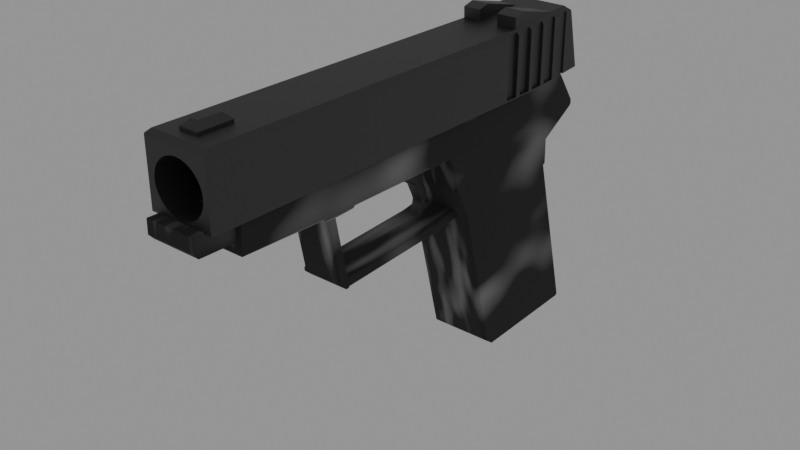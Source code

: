 # Source: pistol.blend  (saved by Blender 3.6.11; exported with 4.5.12 LTS)
import bpy
from mathutils import Matrix  # noqa: F401  (used for matrix-valued properties, if any)

bpy.ops.wm.read_factory_settings(use_empty=True)
scene = bpy.context.scene
scene.name = 'Scene'

# ---- collections
col_collection = bpy.data.collections.new('Collection'); scene.collection.children.link(col_collection)

# ---- images (referenced by path relative to the original .blend; pixels are not part of the script)
import os
ASSET_DIR = os.environ.get("B2B_ASSET_DIR", "")  # directory of the original .blend (textures are referenced by path, not embedded)
HERE = os.path.dirname(os.path.abspath(__file__))  # packed textures are extracted next to this script under _unpacked/

def load_image(name, relpath, width, height, colorspace="sRGB"):
    """Load a texture the original file referenced (path relative to the .blend, or extracted next to this script)."""
    p = next((c for c in (os.path.join(HERE, relpath), os.path.join(ASSET_DIR, relpath)) if relpath and os.path.exists(c)), "")
    if p:
        img = bpy.data.images.load(p, check_existing=True)
        img.name = name
    else:  # same state as the original file: an image datablock whose file is absent (Cycles renders it pink)
        img = bpy.data.images.new(name, width, height)
        img.source = "FILE"
        img.filepath = "//" + (relpath or name)
    img.colorspace_settings.name = colorspace
    return img
img_albedo = load_image('Albedo', '', 1024, 1024, 'sRGB')

# ---- materials (node trees are filled in below, after node groups)
mat_slide_mat = bpy.data.materials.new('Slide mat')
mat_slide_mat.use_transparent_shadow = False
mat_grip = bpy.data.materials.new('Grip')
mat_grip.use_transparent_shadow = False
mat_material_004 = bpy.data.materials.new('Material.004')
mat_material_004.use_transparent_shadow = False
mat_material_005 = bpy.data.materials.new('Material.005')
mat_material_005.use_transparent_shadow = False

# ---- material node trees
mat_slide_mat.use_nodes = True; mat_slide_mat.node_tree.nodes.clear()
_N = mat_slide_mat.node_tree.nodes; _L = mat_slide_mat.node_tree.links
n0 = _N.new('ShaderNodeOutputMaterial'); n0.name = 'Material Output'; n0.location = (300, 300)
n1 = _N.new('ShaderNodeBsdfPrincipled'); n1.name = 'Principled BSDF'; n1.location = (18, 311)
n1.distribution = 'GGX'
n1.subsurface_method = 'RANDOM_WALK_SKIN'
n1.inputs[0].default_value = (0.08651, 0.08651, 0.08651, 1.0)
n1.inputs[1].default_value = 1.0
n1.inputs[2].default_value = 0.55
n1.inputs[3].default_value = 1.45
n1.inputs[27].default_value = (0.0, 0.0, 0.0, 1.0)
n1.inputs[28].default_value = 1.0
_L.new(n1.outputs[0], n0.inputs[0])
n0.is_active_output = True
mat_grip.use_nodes = True; mat_grip.node_tree.nodes.clear()
_N = mat_grip.node_tree.nodes; _L = mat_grip.node_tree.links
n0 = _N.new('ShaderNodeBsdfPrincipled'); n0.name = 'Principled BSDF'; n0.location = (10, 300)
n0.distribution = 'GGX'
n0.subsurface_method = 'RANDOM_WALK_SKIN'
n0.inputs[1].default_value = 1.0
n0.inputs[2].default_value = 1.0
n0.inputs[3].default_value = 1.45
n0.inputs[8].default_value = 1.0
n0.inputs[13].default_value = 0.3504
n0.inputs[27].default_value = (0.0, 0.0, 0.0, 1.0)
n0.inputs[28].default_value = 1.0
n1 = _N.new('ShaderNodeOutputMaterial'); n1.name = 'Material Output'; n1.location = (300, 300)
n2 = _N.new('ShaderNodeTexNoise'); n2.name = 'Musgrave Texture'; n2.location = (-332, 257)
n2.width = 150
n2.normalize = False
n2.inputs[3].default_value = 1.0
n2.inputs[4].default_value = 0.25
n3 = _N.new('ShaderNodeTexImage'); n3.name = 'Image Texture'; n3.location = (-425, -13)
n3.image = img_albedo
n4 = _N.new('ShaderNodeMix'); n4.name = 'Mix'; n4.location = (-160, 180)
n4.data_type = 'RGBA'
n4.inputs[6].default_value = (0.09116, 0.09116, 0.09116, 1.0)
n4.inputs[7].default_value = (0.8, 0.8, 0.8, 1.0)
_L.new(n0.outputs[0], n1.inputs[0])
_L.new(n2.outputs[0], n4.inputs[0])
_L.new(n2.outputs[0], n0.inputs[10])
_L.new(n4.outputs[2], n0.inputs[0])
n1.is_active_output = True
mat_material_004.use_nodes = True; mat_material_004.node_tree.nodes.clear()
_N = mat_material_004.node_tree.nodes; _L = mat_material_004.node_tree.links
n0 = _N.new('ShaderNodeOutputMaterial'); n0.name = 'Material Output'; n0.location = (300, 300)
n1 = _N.new('ShaderNodeBsdfPrincipled'); n1.name = 'Principled BSDF'; n1.location = (10, 300)
n1.distribution = 'GGX'
n1.subsurface_method = 'RANDOM_WALK_SKIN'
n1.inputs[0].default_value = (0.01264, 0.01264, 0.01264, 1.0)
n1.inputs[3].default_value = 1.45
n1.inputs[27].default_value = (0.0, 0.0, 0.0, 1.0)
n1.inputs[28].default_value = 1.0
_L.new(n1.outputs[0], n0.inputs[0])
n0.is_active_output = True
mat_material_005.use_nodes = True; mat_material_005.node_tree.nodes.clear()
_N = mat_material_005.node_tree.nodes; _L = mat_material_005.node_tree.links
n0 = _N.new('ShaderNodeBsdfPrincipled'); n0.name = 'Principled BSDF'; n0.location = (10, 300)
n0.distribution = 'GGX'
n0.subsurface_method = 'RANDOM_WALK_SKIN'
n0.inputs[0].default_value = (0.03839, 0.03839, 0.03839, 1.0)
n0.inputs[2].default_value = 1.0
n0.inputs[3].default_value = 1.45
n0.inputs[13].default_value = 0.4864
n0.inputs[27].default_value = (0.0, 0.0, 0.0, 1.0)
n0.inputs[28].default_value = 1.0
n1 = _N.new('ShaderNodeOutputMaterial'); n1.name = 'Material Output'; n1.location = (300, 300)
n2 = _N.new('ShaderNodeTexVoronoi'); n2.name = 'Voronoi Texture'; n2.location = (-301, 119)
_L.new(n0.outputs[0], n1.inputs[0])
_L.new(n0.outputs[0], n1.inputs[1])
_L.new(n2.outputs[1], n0.inputs[1])
n1.is_active_output = True

# ---- world
world_world = bpy.data.worlds.new('World'); scene.world = world_world
world_world.use_nodes = True; world_world.node_tree.nodes.clear()
_N = world_world.node_tree.nodes; _L = world_world.node_tree.links
n0 = _N.new('ShaderNodeOutputWorld'); n0.name = 'World Output'; n0.location = (300, 300)
n1 = _N.new('ShaderNodeBackground'); n1.name = 'Background'; n1.location = (10, 300)
n1.inputs[0].default_value = (0.05088, 0.05088, 0.05088, 1.0)
n1.inputs[1].default_value = 5.5
_L.new(n1.outputs[0], n0.inputs[0])
n0.is_active_output = True
world_world.color = (0.05088, 0.05088, 0.05088)
world_world.use_sun_shadow = False
world_world.sun_shadow_jitter_overblur = 0.0

# ---- meshes
me_cube_001 = bpy.data.meshes.new('Cube.001')
me_cube_001.from_pydata([(0.02232, -0.9037, 0.6122), (0.9659, -2.199, -1.049), (0.9659, -1.749, -1.049), (0.172, -0.9037, 0.5975), (-1.0, 1.495, -1.0), (-0.7892, -1.716, 0.8973), (0.3159, -0.9037, 0.5538), (0.9659, -1.57, -1.049), (1.062, -1.154, -1.103), (1.0, 1.495, -1.0), (0.9659, -1.121, -1.049), (0.4485, -0.9037, 0.4829), (-0.9378, -1.154, -1.103), (-0.8514, -12.94, 1.0), (0.5648, -0.9037, 0.3875), (-0.8514, 0.8514, 1.0), (0.6602, -0.9037, 0.2713), (0.9659, -0.941, -1.049), (-1.0, 1.037, 0.8526), (0.9659, -0.4919, -1.049), (0.7311, -0.9037, 0.1387), (0.8514, -12.94, 1.0), (0.7747, -0.9037, -0.005252), (0.8514, 0.8514, 1.0), (1.0, 1.037, 0.8526), (0.9659, -0.3122, -1.049), (0.7894, -0.9037, -0.1549), (0.9136, -1.716, 0.8973), (0.9659, 0.1369, -1.049), (0.7747, -0.9037, -0.3046), (0.8693, 0.1123, 0.9704), (-0.9821, 0.2876, 0.823), (0.7311, -0.9037, -0.4485), (0.6602, -0.9037, -0.5811), (-0.8335, 0.1123, 0.9704), (1.018, 0.2876, 0.823), (0.2909, 1.495, -1.0), (0.5648, -0.9037, -0.6973), (-0.3758, 1.495, -1.0), (-0.3758, -13.09, -1.0), (-0.8933, -2.199, -1.049), (0.4485, -0.9037, -0.7928), (0.2909, -13.09, -1.0), (-0.8933, -1.749, -1.049), (0.3159, -0.9037, -0.8636), (-0.3199, 0.8514, 1.0), (0.2477, 0.8514, 1.0), (0.2909, 1.037, 0.8526), (0.172, -0.9037, -0.9073), (-0.3758, 1.037, 0.8526), (0.2477, -12.94, 1.0), (-0.8933, -1.57, -1.049), (0.02232, -0.9037, -0.922), (-0.3199, -12.94, 1.0), (-0.8933, -1.121, -1.049), (-0.3758, -13.09, 0.8525), (-0.1273, -0.9037, -0.9073), (0.2909, -13.09, 0.8525), (0.3531, -1.154, -1.103), (-0.2712, -0.9037, -0.8636), (-0.3136, -1.154, -1.103), (-0.8933, -0.941, -1.049), (-0.2577, -1.716, 0.8973), (-0.4039, -0.9037, -0.7928), (-0.8933, -0.4919, -1.049), (0.3098, -1.716, 0.8973), (-0.302, 0.1123, 0.9704), (-0.5201, -0.9037, -0.6973), (0.2656, 0.1123, 0.9704), (0.3088, 0.7326, -1.03), (-0.8933, -0.3122, -1.049), (-0.6155, -0.9037, -0.5811), (-0.3579, 0.7326, -1.03), (0.8693, -1.276, 1.305), (-0.8933, 0.1369, -1.049), (-0.6864, -0.9037, -0.4485), (0.9136, -1.729, 1.231), (0.3098, -1.729, 1.231), (-0.7301, -0.9037, -0.3046), (-0.7892, -1.729, 1.231), (-0.8335, -1.276, 1.305), (-0.7448, -0.9037, -0.1549), (0.2656, -1.276, 1.305), (-0.8933, 0.7657, 0.9461), (-0.2577, -1.729, 1.231), (-0.7301, -0.9037, -0.005252), (-0.302, -1.276, 1.305), (-0.9924, -11.64, -1.013), (-0.6864, -0.9037, 0.1387), (-0.8438, -11.58, 0.9875), (1.008, -11.64, -1.013), (-0.6155, -0.9037, 0.2713), (1.008, -11.69, 0.8399), (-0.9924, -11.69, 0.8399), (-0.5201, -0.9037, 0.3875), (0.859, -11.58, 0.9875), (-0.3682, -11.64, -1.013), (-0.4039, -0.9037, 0.4829), (0.2985, -11.64, -1.013), (0.2552, -11.58, 0.9875), (-0.2712, -0.9037, 0.5538), (-0.3123, -11.58, 0.9875), (-0.9982, -12.75, -1.003), (-0.1273, -0.9037, 0.5975), (-0.9982, -12.77, 0.8495), (0.8531, -12.63, 0.9971), (-0.374, -12.75, -1.003), (0.2927, -12.75, -1.003), (0.2494, -12.63, 0.9971), (-0.3182, -12.63, 0.9971), (-0.8496, -12.63, 0.9971), (1.002, -12.75, -1.003), (1.002, -12.77, 0.8495), (-0.3123, -11.57, 1.074), (-0.1339, -11.75, 1.255), (0.07485, -11.75, 1.255), (0.2552, -11.57, 1.074), (0.07102, -12.44, 1.261), (0.2494, -12.62, 1.083), (-0.3182, -12.62, 1.083), (-0.1378, -12.44, 1.261), (-0.6864, -13.09, 0.1387), (-0.6155, -13.09, 0.2713), (-0.5201, -13.09, 0.3875), (-0.3758, -13.09, -0.8078), (-0.4039, -13.09, -0.7928), (-0.3758, -13.09, 0.4979), (-0.4039, -13.09, 0.4829), (-0.7448, -13.09, -0.1549), (-0.7301, -13.09, -0.3046), (-0.7301, -13.09, -0.005252), (-0.5201, -13.09, -0.6973), (-0.6155, -13.09, -0.5811), (-0.6864, -13.09, -0.4485), (0.4485, -13.09, 0.4829), (0.6602, -13.09, 0.2713), (0.5648, -13.09, 0.3875), (0.7894, -13.09, -0.1549), (0.7747, -13.09, -0.3046), (0.7747, -13.09, -0.005252), (0.7311, -13.09, 0.1387), (0.3159, -13.09, 0.5538), (0.3159, -13.09, -0.8636), (0.2909, -13.09, -0.8712), (0.2909, -13.09, 0.5614), (0.5648, -13.09, -0.6973), (0.7311, -13.09, -0.4485), (0.4485, -13.09, -0.7928), (0.6602, -13.09, -0.5811), (-0.1273, -13.09, 0.5975), (0.172, -13.09, 0.5975), (0.02232, -13.09, 0.6122), (-0.2712, -13.09, -0.8636), (-0.2712, -13.09, 0.5538), (0.172, -13.09, -0.9073), (0.02232, -13.09, -0.922), (-0.1273, -13.09, -0.9073), (1.058, -1.57, 0.7542), (0.9659, -1.57, 0.8469), (0.9659, -1.121, 0.8539), (0.9659, -0.941, 0.8567), (1.047, -0.941, 0.7745), (1.052, -1.121, 0.7674), (1.037, -0.4919, 0.7922), (0.9659, -0.3122, 0.8664), (0.9659, -0.4919, 0.8636), (0.9659, 0.1369, 0.8732), (1.022, 0.1369, 0.817), (1.032, -0.3122, 0.7993), (-0.9821, 0.3166, 0.7024), (-0.9828, 0.3166, 0.8241), (-0.9935, 0.7657, 0.8419), (-0.9829, 0.7657, -1.028), (-0.8963, 0.7657, 0.9461), (-0.8933, 0.718, 0.9461), (-0.8933, 0.3166, 0.9197), (-0.9334, -1.57, 0.7542), (-0.8933, -2.199, 0.8025), (-0.8933, -1.749, 0.796), (-0.9412, -2.199, 0.7555), (-0.9378, -1.57, 0.7499), (-0.9388, -1.749, 0.7515), (0.9659, 0.3166, -1.046), (1.028, 0.3166, -1.046), (0.9659, 0.7326, -1.03), (-0.9432, -2.199, -1.049), (-0.9409, -1.749, -1.049), (-0.9378, -1.166, -1.049), (-0.9399, -1.57, -1.049), (1.018, 0.3166, 0.7024), (1.061, -1.121, -1.049), (1.062, -1.166, -1.049), (1.047, -0.4919, -1.049), (1.057, -0.941, -1.049), (1.032, 0.1369, -1.049), (1.042, -0.3122, -1.049), (1.017, 0.3166, 0.8241), (1.006, 0.7657, 0.8419), (1.017, 0.7657, -1.028), (0.9659, 0.7657, -1.028), (-0.8933, -0.4919, 0.8666), (-0.8933, 0.1369, 0.908), (-0.8933, -0.3122, 0.8784), (-0.8933, -1.57, 0.7966), (-0.9527, -0.941, 0.7745), (-0.9484, -1.121, 0.7674), (-0.8933, -1.121, 0.8257), (-0.9635, -0.4919, 0.7922), (-0.9785, 0.1369, 0.817), (-0.9678, -0.3122, 0.7993), (-0.8933, -0.941, 0.8373), (-0.9389, -1.121, -1.049), (-0.9431, -0.941, -1.049), (-0.9535, -0.4919, -1.049), (-0.9577, -0.3122, -1.049), (-0.9681, 0.1369, -1.049), (-0.9723, 0.3166, -1.046), (0.9659, 0.3166, 0.876), (0.9659, 0.7657, 0.8829), (-0.8933, 0.7657, -1.028), (-0.8933, 0.7326, -1.03), (-0.8933, 0.3166, -1.046), (0.9659, -2.199, 0.8473), (0.9659, -1.749, 0.8457), (1.061, -1.749, 0.7515), (1.062, -1.57, 0.7499), (1.059, -2.199, 0.7555), (1.057, -2.199, -1.049), (1.06, -1.57, -1.049), (1.059, -1.749, -1.049), (-0.9438, -13.09, -1.0), (-0.9997, -13.04, -1.0), (1.0, -13.04, -1.0), (0.9438, -13.09, -1.0), (-0.9997, -13.04, 0.852), (-0.9438, -13.09, 0.8525), (-0.9674, -13.06, 0.8848), (0.9438, -13.09, 0.8525), (1.0, -13.04, 0.852), (0.9674, -13.06, 0.8848)], [], [(109, 110, 13, 53), (53, 13, 236, 235, 55), (166, 167, 35, 30, 27, 157, 158, 159, 162, 161, 160, 165, 163, 168, 164), (31, 170, 169), (18, 4, 172, 171), (111, 112, 238, 232), (36, 47, 24, 9), (170, 31, 34, 15, 18, 171, 173, 174, 175), (46, 23, 24, 47), (13, 110, 104, 234, 236), (102, 106, 39, 230, 231), (89, 5, 176, 180, 181, 178, 177, 179, 93), (8, 58, 69, 184, 182, 183), (12, 87, 93, 179, 185, 186, 181, 180, 188, 187), (8, 183, 189, 35, 167, 194, 195, 168, 163, 192, 193, 161, 162, 190, 191), (65, 27, 76, 77), (45, 15, 34, 66), (35, 189, 196), (9, 24, 197, 198), (69, 36, 9, 198, 199, 184), (206, 203, 176, 5, 34, 31, 208, 201, 202, 209, 207, 200, 210, 204, 205), (216, 12, 187, 211, 205, 204, 212, 213, 207, 209, 214, 215, 208, 31, 169), (24, 23, 30, 35, 196, 217, 218, 197), (4, 38, 72, 220, 219, 172), (38, 36, 69, 72), (23, 46, 68, 30), (46, 45, 66, 68), (68, 65, 77, 82), (68, 66, 62, 65), (72, 60, 12, 216, 221, 220), (72, 69, 58, 60), (107, 111, 232, 233, 42), (150, 144, 57, 55, 126, 153, 149, 151), (152, 124, 39, 42, 143, 154, 155, 156), (105, 21, 239, 238, 112), (50, 53, 55, 57), (15, 45, 49, 18), (45, 46, 47, 49), (4, 18, 49, 38), (38, 49, 47, 36), (142, 143, 42, 233, 237, 57, 144, 141, 134, 136, 135, 140, 139, 137, 138, 146, 148, 145, 147), (106, 107, 42, 39), (105, 108, 50, 21), (108, 109, 53, 50), (86, 80, 79, 84), (73, 82, 77, 76), (66, 34, 80, 86), (30, 68, 82, 73), (62, 66, 86, 84), (5, 62, 84, 79), (27, 30, 73, 76), (34, 5, 79, 80), (65, 62, 101, 99), (27, 65, 99, 95), (60, 58, 98, 96), (12, 60, 96, 87), (102, 104, 93, 87), (110, 89, 93, 104), (224, 225, 157, 27, 95, 92, 226, 222, 223), (58, 8, 90, 98), (92, 90, 8, 191, 228, 225, 224, 229, 227, 226), (62, 5, 89, 101), (21, 50, 57, 237, 239), (127, 126, 55, 235, 230, 39, 124, 125, 131, 132, 133, 129, 128, 130, 121, 122, 123), (108, 99, 116, 118), (95, 99, 108, 105), (96, 98, 107, 106), (87, 96, 106, 102), (95, 105, 112, 92), (98, 90, 111, 107), (90, 92, 112, 111), (101, 89, 110, 109), (101, 109, 119, 113), (109, 108, 118, 119), (115, 114, 120, 117), (114, 115, 116, 113), (115, 117, 118, 116), (113, 119, 120, 114), (119, 118, 117, 120), (99, 101, 113, 116), (151, 0, 3, 150), (150, 3, 6, 141, 144), (6, 11, 134, 141), (134, 11, 14, 136), (136, 14, 16, 135), (135, 16, 20, 140), (140, 20, 22, 139), (139, 22, 26, 137), (137, 26, 29, 138), (138, 29, 32, 146), (146, 32, 33, 148), (148, 33, 37, 145), (145, 37, 41, 147), (147, 41, 44, 142), (143, 142, 44, 48, 154), (154, 48, 52, 155), (155, 52, 56, 156), (156, 56, 59, 152), (124, 152, 59, 63, 125), (125, 63, 67, 131), (131, 67, 71, 132), (132, 71, 75, 133), (133, 75, 78, 129), (129, 78, 81, 128), (128, 81, 85, 130), (85, 88, 121, 130), (121, 88, 91, 122), (122, 91, 94, 123), (123, 94, 97, 127), (127, 97, 100, 153, 126), (100, 103, 149, 153), (149, 103, 0, 151), (100, 97, 94, 91, 88, 85, 81, 78, 75, 71, 67, 63, 59, 56, 52, 48, 44, 41, 37, 33, 32, 29, 26, 22, 20, 16, 14, 11, 6, 3, 0, 103), (222, 1, 2, 223), (224, 223, 2, 229), (227, 1, 222, 226), (2, 1, 227, 229), (158, 7, 10, 159), (162, 159, 10, 190), (228, 7, 158, 157, 225), (190, 10, 7, 228, 191), (160, 17, 19, 165), (163, 165, 19, 192), (193, 17, 160, 161), (192, 19, 17, 193), (164, 25, 28, 166), (167, 166, 28, 194), (195, 25, 164, 168), (194, 28, 25, 195), (217, 182, 184, 199, 218), (198, 197, 218, 199), (196, 189, 183, 182, 217), (43, 40, 177, 178), (186, 43, 178, 181), (179, 177, 40, 185), (40, 43, 186, 185), (54, 51, 203, 206), (211, 54, 206, 205), (180, 176, 203, 51, 188), (51, 54, 211, 187, 188), (64, 61, 210, 200), (213, 64, 200, 207), (204, 210, 61, 212), (212, 61, 64, 213), (74, 70, 202, 201), (215, 74, 201, 208), (209, 202, 70, 214), (214, 70, 74, 215), (175, 174, 83, 219, 220, 221), (172, 219, 83, 173, 171), (169, 170, 175, 221, 216), (174, 173, 83), (234, 235, 236), (237, 238, 239), (232, 238, 237, 233), (230, 235, 234, 231), (231, 234, 104, 102)])
_uv = me_cube_001.uv_layers.new(name='UVMap')
_uv.uv.foreach_set('vector', [0.8847, 0.5062, 0.9116, 0.5062, 0.9116, 0.5176, 0.8848, 0.5176, 0.8848, 0.5176, 0.9116, 0.5176, 0.9175, 0.5258, 0.9163, 0.5282, 0.8876, 0.5282, 0.2901, 0.09151, 0.2873, 0.09153, 0.2876, 0.08393, 0.2951, 0.09272, 0.2914, 0.185, 0.2841, 0.1776, 0.2888, 0.1776, 0.2891, 0.1549, 0.2847, 0.155, 0.2851, 0.1459, 0.2893, 0.1459, 0.2896, 0.1232, 0.286, 0.1233, 0.2864, 0.1142, 0.2898, 0.1142, 0.04724, 0.08393, 0.04719, 0.08247, 0.05333, 0.08247, 0.04575, 0.04614, 0.1392, 0.02301, 0.1406, 0.05981, 0.04629, 0.05981, 0.1955, 0.7418, 0.2889, 0.7424, 0.2891, 0.7561, 0.1956, 0.7561, 0.7843, 0.7864, 0.7843, 0.6919, 0.82, 0.6919, 0.82, 0.7864, 0.04719, 0.08247, 0.04724, 0.08393, 0.03987, 0.09281, 0.03837, 0.05553, 0.04575, 0.04614, 0.04629, 0.05981, 0.04107, 0.05984, 0.04107, 0.06224, 0.0424, 0.08249, 0.7821, 0.684, 0.8125, 0.684, 0.82, 0.6919, 0.7843, 0.6919, 0.03834, 0.7515, 0.03849, 0.7353, 0.04587, 0.7424, 0.04574, 0.7561, 0.0441, 0.7573, 0.358, 0.7418, 0.3895, 0.7418, 0.3894, 0.7589, 0.3608, 0.7589, 0.358, 0.7561, 0.03897, 0.6824, 0.04357, 0.1851, 0.05073, 0.1776, 0.05094, 0.1776, 0.05086, 0.1867, 0.04864, 0.1867, 0.04831, 0.2094, 0.05066, 0.2093, 0.04636, 0.688, 0.462, 0.1567, 0.4262, 0.1567, 0.424, 0.06148, 0.4571, 0.06148, 0.4571, 0.08248, 0.4602, 0.08248, 0.1444, 0.1567, 0.1398, 0.6854, 0.04636, 0.688, 0.05066, 0.2093, 0.1417, 0.2093, 0.1417, 0.1867, 0.05086, 0.1867, 0.05094, 0.1776, 0.1417, 0.1776, 0.1417, 0.1573, 0.1904, 0.1567, 0.1933, 0.08247, 0.2815, 0.08247, 0.2876, 0.08393, 0.2873, 0.09153, 0.1932, 0.09153, 0.1931, 0.1142, 0.2864, 0.1142, 0.286, 0.1233, 0.1931, 0.1233, 0.1931, 0.1459, 0.2851, 0.1459, 0.2847, 0.155, 0.1931, 0.155, 0.1931, 0.1573, 0.8531, 0.1187, 0.8226, 0.1187, 0.8226, 0.1073, 0.8531, 0.1073, 0.8848, 0.02301, 0.9116, 0.02301, 0.9107, 0.05055, 0.8839, 0.05055, 0.2876, 0.08393, 0.2815, 0.08247, 0.2876, 0.08247, 0.1956, 0.02301, 0.2891, 0.04614, 0.2885, 0.05981, 0.1942, 0.05981, 0.424, 0.06148, 0.4231, 0.02301, 0.4588, 0.02301, 0.4597, 0.05982, 0.4571, 0.05982, 0.4571, 0.06148, 0.04714, 0.155, 0.04861, 0.1776, 0.05073, 0.1776, 0.04357, 0.1851, 0.03987, 0.09281, 0.04724, 0.08393, 0.04755, 0.09153, 0.04299, 0.09155, 0.04448, 0.1142, 0.04844, 0.1142, 0.0488, 0.1233, 0.04508, 0.1233, 0.04655, 0.1459, 0.0497, 0.1459, 0.05006, 0.155, 0.1415, 0.08247, 0.1444, 0.1567, 0.1417, 0.1573, 0.1417, 0.155, 0.05006, 0.155, 0.0497, 0.1459, 0.1417, 0.1459, 0.1417, 0.1233, 0.0488, 0.1233, 0.04844, 0.1142, 0.1417, 0.1142, 0.1417, 0.09153, 0.04755, 0.09153, 0.04724, 0.08393, 0.05333, 0.08247, 0.2891, 0.04614, 0.2966, 0.05544, 0.2951, 0.09272, 0.2876, 0.08393, 0.2876, 0.08247, 0.2903, 0.08245, 0.2906, 0.0598, 0.2885, 0.05981, 0.3579, 0.02301, 0.3894, 0.02301, 0.3903, 0.06148, 0.3633, 0.06148, 0.3633, 0.05982, 0.3588, 0.05982, 0.3894, 0.02301, 0.4231, 0.02301, 0.424, 0.06148, 0.3903, 0.06148, 0.8257, 0.02301, 0.8562, 0.02301, 0.8553, 0.05055, 0.8248, 0.05055, 0.8562, 0.02301, 0.8848, 0.02301, 0.8839, 0.05055, 0.8553, 0.05055, 0.4261, 0.8049, 0.4261, 0.8972, 0.4093, 0.8972, 0.4065, 0.8742, 0.8553, 0.05055, 0.8839, 0.05055, 0.8817, 0.1187, 0.8531, 0.1187, 0.3903, 0.06148, 0.3926, 0.1567, 0.3611, 0.1567, 0.3593, 0.08248, 0.3633, 0.08248, 0.3633, 0.06148, 0.3903, 0.06148, 0.424, 0.06148, 0.4262, 0.1567, 0.3926, 0.1567, 0.4231, 0.7418, 0.4589, 0.7418, 0.4588, 0.7561, 0.456, 0.7589, 0.4231, 0.7589, 0.86, 0.5372, 0.854, 0.5385, 0.854, 0.5282, 0.8876, 0.5282, 0.8876, 0.5407, 0.8824, 0.5388, 0.8751, 0.5372, 0.8676, 0.5367, 0.8824, 0.5891, 0.8876, 0.5871, 0.8876, 0.5939, 0.854, 0.5939, 0.854, 0.5893, 0.86, 0.5906, 0.8676, 0.5911, 0.8751, 0.5906, 0.2964, 0.7352, 0.2966, 0.7514, 0.2907, 0.7573, 0.2891, 0.7561, 0.2889, 0.7424, 0.8562, 0.5176, 0.8848, 0.5176, 0.8876, 0.5282, 0.854, 0.5282, 0.7266, 0.684, 0.7535, 0.684, 0.7506, 0.6919, 0.7191, 0.6919, 0.7535, 0.684, 0.7821, 0.684, 0.7843, 0.6919, 0.7506, 0.6919, 0.7191, 0.7864, 0.7191, 0.6919, 0.7506, 0.6919, 0.7506, 0.7864, 0.7506, 0.7864, 0.7506, 0.6919, 0.7843, 0.6919, 0.7843, 0.7864, 0.8528, 0.5891, 0.854, 0.5893, 0.854, 0.5939, 0.8211, 0.5939, 0.8211, 0.5282, 0.854, 0.5282, 0.854, 0.5385, 0.8528, 0.5388, 0.8461, 0.5413, 0.8402, 0.5447, 0.8354, 0.5488, 0.8318, 0.5535, 0.8296, 0.5586, 0.8289, 0.5639, 0.8296, 0.5692, 0.8318, 0.5743, 0.8354, 0.579, 0.8402, 0.5832, 0.8461, 0.5865, 0.3895, 0.7418, 0.4231, 0.7418, 0.4231, 0.7589, 0.3894, 0.7589, 0.8257, 0.5062, 0.8561, 0.5062, 0.8562, 0.5176, 0.8257, 0.5176, 0.8561, 0.5062, 0.8847, 0.5062, 0.8848, 0.5176, 0.8562, 0.5176, 0.8839, 0.08845, 0.9107, 0.08845, 0.9085, 0.1073, 0.8817, 0.1073, 0.8248, 0.08845, 0.8553, 0.08845, 0.8531, 0.1073, 0.8226, 0.1073, 0.8839, 0.05055, 0.9107, 0.05055, 0.9107, 0.08845, 0.8839, 0.08845, 0.8248, 0.05055, 0.8553, 0.05055, 0.8553, 0.08845, 0.8248, 0.08845, 0.02301, 0.8973, 0.02301, 0.8049, 0.04266, 0.8742, 0.03988, 0.8973, 0.9085, 0.1187, 0.8817, 0.1187, 0.8817, 0.1073, 0.9085, 0.1073, 0.2914, 0.185, 0.2951, 0.09272, 0.3119, 0.1627, 0.3082, 0.1856, 0.03987, 0.09281, 0.04357, 0.1851, 0.02671, 0.1857, 0.02301, 0.1628, 0.8531, 0.1187, 0.8817, 0.1187, 0.8844, 0.4689, 0.8558, 0.4689, 0.8226, 0.1187, 0.8531, 0.1187, 0.8558, 0.4689, 0.8254, 0.4689, 0.3926, 0.1567, 0.4262, 0.1567, 0.4234, 0.6854, 0.3898, 0.6854, 0.3611, 0.1567, 0.3926, 0.1567, 0.3898, 0.6854, 0.3583, 0.6854, 0.1393, 0.7418, 0.04587, 0.7424, 0.04636, 0.688, 0.1398, 0.6854, 0.03849, 0.7353, 0.03897, 0.6824, 0.04636, 0.688, 0.04587, 0.7424, 0.2839, 0.1867, 0.2839, 0.1776, 0.2841, 0.1776, 0.2914, 0.185, 0.296, 0.6823, 0.2885, 0.688, 0.2841, 0.2093, 0.2888, 0.2093, 0.2887, 0.1867, 0.4262, 0.1567, 0.462, 0.1567, 0.4592, 0.6854, 0.4234, 0.6854, 0.2885, 0.688, 0.195, 0.6854, 0.1904, 0.1567, 0.1931, 0.1573, 0.1931, 0.1776, 0.2839, 0.1776, 0.2839, 0.1867, 0.1931, 0.1867, 0.1931, 0.2093, 0.2841, 0.2093, 0.8817, 0.1187, 0.9085, 0.1187, 0.9113, 0.4689, 0.8844, 0.4689, 0.8257, 0.5176, 0.8562, 0.5176, 0.854, 0.5282, 0.8211, 0.5282, 0.8199, 0.5258, 0.8891, 0.5413, 0.8876, 0.5407, 0.8876, 0.5282, 0.9163, 0.5282, 0.9163, 0.5939, 0.8876, 0.5939, 0.8876, 0.5871, 0.8891, 0.5865, 0.8949, 0.5832, 0.8997, 0.579, 0.9033, 0.5743, 0.9055, 0.5692, 0.9063, 0.5639, 0.9055, 0.5586, 0.9033, 0.5535, 0.8997, 0.5488, 0.8949, 0.5447, 0.977, 0.02301, 0.977, 0.07598, 0.9726, 0.07598, 0.9726, 0.02301, 0.8254, 0.4689, 0.8558, 0.4689, 0.8561, 0.5062, 0.8257, 0.5062, 0.3898, 0.6854, 0.4234, 0.6854, 0.4231, 0.7418, 0.3895, 0.7418, 0.3583, 0.6854, 0.3898, 0.6854, 0.3895, 0.7418, 0.358, 0.7418, 0.296, 0.6823, 0.2964, 0.7352, 0.2889, 0.7424, 0.2885, 0.688, 0.4234, 0.6854, 0.4592, 0.6854, 0.4589, 0.7418, 0.4231, 0.7418, 0.195, 0.6854, 0.2885, 0.688, 0.2889, 0.7424, 0.1955, 0.7418, 0.8844, 0.4689, 0.9113, 0.4689, 0.9116, 0.5062, 0.8847, 0.5062, 0.9635, 0.175, 0.9635, 0.122, 0.9679, 0.122, 0.9679, 0.175, 0.8847, 0.5062, 0.8561, 0.5062, 0.8561, 0.5031, 0.8847, 0.5031, 0.8649, 0.4658, 0.8755, 0.4658, 0.8756, 0.4903, 0.8651, 0.4903, 0.9159, 0.9617, 0.9159, 0.9512, 0.9255, 0.9421, 0.9255, 0.9707, 0.9635, 0.06698, 0.9635, 0.03211, 0.9726, 0.02301, 0.9726, 0.07598, 0.9679, 0.175, 0.9679, 0.122, 0.9768, 0.131, 0.9768, 0.1659, 0.8847, 0.5031, 0.8561, 0.5031, 0.8651, 0.4903, 0.8756, 0.4903, 0.9299, 0.9421, 0.9299, 0.9707, 0.9255, 0.9707, 0.9255, 0.9421, 0.7465, 0.6379, 0.7465, 0.02301, 0.7541, 0.02301, 0.7541, 0.6379, 0.7541, 0.6379, 0.7541, 0.02301, 0.7613, 0.02303, 0.7613, 0.6379, 0.7601, 0.6379, 0.7613, 0.02303, 0.768, 0.02306, 0.768, 0.6379, 0.7613, 0.6379, 0.768, 0.6379, 0.768, 0.02306, 0.7739, 0.02309, 0.7739, 0.638, 0.6731, 0.02308, 0.6731, 0.638, 0.6672, 0.6379, 0.6672, 0.02305, 0.6672, 0.02305, 0.6672, 0.6379, 0.6605, 0.6379, 0.6605, 0.02303, 0.6605, 0.02303, 0.6605, 0.6379, 0.6532, 0.6379, 0.6532, 0.02301, 0.6532, 0.02301, 0.6532, 0.6379, 0.6456, 0.6379, 0.6457, 0.02301, 0.6457, 0.02301, 0.6456, 0.6379, 0.6381, 0.6379, 0.6381, 0.02301, 0.6381, 0.02301, 0.6381, 0.6379, 0.6309, 0.6379, 0.6309, 0.02303, 0.6309, 0.02303, 0.6309, 0.6379, 0.6242, 0.6379, 0.6242, 0.02305, 0.6242, 0.02305, 0.6242, 0.6379, 0.6184, 0.638, 0.6184, 0.02308, 0.6184, 0.02308, 0.6184, 0.638, 0.6136, 0.638, 0.6136, 0.02311, 0.8461, 0.5865, 0.8461, 0.1495, 0.8528, 0.1521, 0.8528, 0.5891, 0.854, 0.5893, 0.8528, 0.5891, 0.8528, 0.1521, 0.86, 0.1536, 0.86, 0.5906, 0.86, 0.5906, 0.86, 0.1536, 0.8676, 0.1541, 0.8676, 0.5911, 0.8676, 0.5911, 0.8676, 0.1541, 0.8751, 0.1536, 0.8751, 0.5906, 0.8751, 0.5906, 0.8751, 0.1536, 0.8824, 0.1521, 0.8824, 0.5891, 0.8876, 0.5871, 0.8824, 0.5891, 0.8824, 0.1521, 0.8891, 0.1495, 0.8891, 0.5865, 0.5676, 0.02301, 0.5676, 0.6379, 0.5627, 0.6379, 0.5627, 0.02304, 0.5627, 0.02304, 0.5627, 0.6379, 0.5568, 0.638, 0.5568, 0.02307, 0.5568, 0.02307, 0.5568, 0.638, 0.5501, 0.638, 0.5501, 0.02309, 0.5501, 0.02309, 0.5501, 0.638, 0.5428, 0.638, 0.5428, 0.02311, 0.5428, 0.02311, 0.5428, 0.638, 0.5353, 0.638, 0.5352, 0.02311, 0.5352, 0.02311, 0.5353, 0.638, 0.5277, 0.638, 0.5277, 0.02311, 0.5277, 0.638, 0.5205, 0.638, 0.5205, 0.02309, 0.5277, 0.02311, 0.5205, 0.02309, 0.5205, 0.638, 0.5138, 0.638, 0.5138, 0.02307, 0.5138, 0.02307, 0.5138, 0.638, 0.508, 0.6379, 0.508, 0.02304, 0.7191, 0.638, 0.7191, 0.02309, 0.725, 0.02306, 0.725, 0.6379, 0.725, 0.6379, 0.725, 0.02306, 0.7317, 0.02303, 0.7317, 0.6379, 0.7264, 0.6379, 0.7317, 0.02303, 0.739, 0.02301, 0.739, 0.6379, 0.7317, 0.6379, 0.739, 0.6379, 0.739, 0.02301, 0.7465, 0.02301, 0.7465, 0.6379, 0.8824, 0.1018, 0.8891, 0.1043, 0.8949, 0.1077, 0.8997, 0.1118, 0.9033, 0.1165, 0.9055, 0.1216, 0.9063, 0.1269, 0.9055, 0.1322, 0.9033, 0.1373, 0.8997, 0.142, 0.8949, 0.1462, 0.8891, 0.1495, 0.8824, 0.1521, 0.8751, 0.1536, 0.8676, 0.1541, 0.86, 0.1536, 0.8528, 0.1521, 0.8461, 0.1495, 0.8402, 0.1462, 0.8354, 0.142, 0.8318, 0.1373, 0.8296, 0.1322, 0.8289, 0.1269, 0.8296, 0.1216, 0.8318, 0.1165, 0.8354, 0.1118, 0.8402, 0.1077, 0.8461, 0.1043, 0.8528, 0.1018, 0.86, 0.1002, 0.8676, 0.09969, 0.8751, 0.1002, 0.2888, 0.2093, 0.1932, 0.2093, 0.1932, 0.1867, 0.2887, 0.1867, 0.7191, 0.8358, 0.724, 0.8324, 0.724, 0.8997, 0.7193, 0.8997, 0.195, 0.9004, 0.1904, 0.9004, 0.1904, 0.8049, 0.1951, 0.8095, 0.724, 0.8997, 0.724, 0.9158, 0.7194, 0.9158, 0.7193, 0.8997, 0.2888, 0.1776, 0.1932, 0.1776, 0.1932, 0.1549, 0.2891, 0.1549, 0.5082, 0.8321, 0.5125, 0.8291, 0.5125, 0.8966, 0.5077, 0.8966, 0.2459, 0.9004, 0.2411, 0.9004, 0.2411, 0.8049, 0.2458, 0.8096, 0.246, 0.8098, 0.5077, 0.8966, 0.5125, 0.8966, 0.5125, 0.9127, 0.5077, 0.9127, 0.5076, 0.8982, 0.2893, 0.1459, 0.1932, 0.1459, 0.1932, 0.1232, 0.2896, 0.1232, 0.5595, 0.8297, 0.5631, 0.8271, 0.5631, 0.895, 0.559, 0.895, 0.8706, 0.78, 0.8661, 0.78, 0.8661, 0.684, 0.8702, 0.6881, 0.559, 0.895, 0.5631, 0.895, 0.5631, 0.9111, 0.5585, 0.9111, 0.2898, 0.1142, 0.1932, 0.1142, 0.1932, 0.09151, 0.2901, 0.09151, 0.8671, 0.828, 0.8699, 0.826, 0.8699, 0.8942, 0.8666, 0.8942, 0.624, 0.7805, 0.6201, 0.7805, 0.6201, 0.684, 0.6235, 0.6874, 0.8666, 0.8942, 0.8699, 0.8942, 0.8699, 0.9103, 0.8661, 0.9103, 0.2903, 0.08245, 0.1933, 0.08245, 0.1941, 0.06146, 0.1942, 0.05979, 0.2906, 0.0598, 0.9167, 0.7518, 0.9172, 0.6855, 0.9193, 0.684, 0.9193, 0.7518, 0.6726, 0.6866, 0.6726, 0.6928, 0.6731, 0.7808, 0.67, 0.7808, 0.67, 0.684, 0.1417, 0.1867, 0.1417, 0.2094, 0.04831, 0.2094, 0.04864, 0.1867, 0.7724, 0.8979, 0.77, 0.8979, 0.77, 0.8324, 0.7723, 0.834, 0.358, 0.8073, 0.3605, 0.8049, 0.3605, 0.8982, 0.3579, 0.8982, 0.77, 0.914, 0.77, 0.8979, 0.7724, 0.8979, 0.7725, 0.914, 0.1417, 0.155, 0.1417, 0.1776, 0.04861, 0.1776, 0.04714, 0.155, 0.6723, 0.8934, 0.67, 0.8934, 0.67, 0.8269, 0.6728, 0.8289, 0.08878, 0.8073, 0.08901, 0.8071, 0.09103, 0.8049, 0.09103, 0.8979, 0.08868, 0.8979, 0.67, 0.9095, 0.67, 0.8934, 0.6723, 0.8934, 0.6723, 0.895, 0.6724, 0.9095, 0.1417, 0.1233, 0.1417, 0.1459, 0.04655, 0.1459, 0.04508, 0.1233, 0.6232, 0.8945, 0.6201, 0.8945, 0.6201, 0.8265, 0.6237, 0.8292, 0.292, 0.8081, 0.295, 0.8049, 0.295, 0.8999, 0.2925, 0.8999, 0.6226, 0.9106, 0.6201, 0.9106, 0.6201, 0.8945, 0.6232, 0.8945, 0.1417, 0.09155, 0.1417, 0.1142, 0.04448, 0.1142, 0.04299, 0.09155, 0.1408, 0.8744, 0.137, 0.8744, 0.137, 0.8049, 0.1413, 0.8082, 0.5585, 0.688, 0.5623, 0.684, 0.5623, 0.7811, 0.559, 0.7811, 0.1403, 0.8905, 0.137, 0.8905, 0.137, 0.8744, 0.1408, 0.8744, 0.0424, 0.08249, 0.04107, 0.06224, 0.04107, 0.05984, 0.1407, 0.05984, 0.1407, 0.06151, 0.1415, 0.08249, 0.9204, 0.8961, 0.9159, 0.8961, 0.9159, 0.826, 0.9161, 0.826, 0.921, 0.8297, 0.508, 0.695, 0.508, 0.6888, 0.5125, 0.684, 0.5125, 0.783, 0.5085, 0.783, 0.8187, 0.8348, 0.8185, 0.8324, 0.8187, 0.8324, 0.04574, 0.7561, 0.04574, 0.7589, 0.0441, 0.7573, 0.2891, 0.7589, 0.2891, 0.7561, 0.2907, 0.7573, 0.1956, 0.7561, 0.2891, 0.7561, 0.2891, 0.7589, 0.1957, 0.7589, 0.1392, 0.7589, 0.04574, 0.7589, 0.04574, 0.7561, 0.1392, 0.7561, 0.1392, 0.7561, 0.04574, 0.7561, 0.04587, 0.7424, 0.1393, 0.7418])
me_cube_001.materials.append(mat_slide_mat)
me_cube_001.update()
me_cube_002 = bpy.data.meshes.new('Cube.002')
me_cube_002.from_pydata([(-0.7637, -11.91, 0.318), (-0.7637, -11.89, 0.8853), (-1.0, 1.0, 1.0), (0.7637, -11.91, 0.318), (0.7637, -11.89, 0.8853), (1.0, 1.0, 1.0), (1.0, -4.31, -0.1894), (1.022, 1.784, -0.2894), (-1.0, -4.289, -0.2198), (1.0, -4.289, -0.2198), (-1.0, -4.826, 1.0), (1.0, -4.826, 1.0), (1.0, -4.31, -0.1894), (1.0, 0.5139, -1.087), (-1.0, 0.5139, -1.087), (1.0, 0.5139, -1.087), (-1.0, 0.5139, -1.087), (1.0, -4.004, -1.216), (-1.0, -4.004, -1.216), (1.0, 0.5139, -1.087), (-1.0, 0.5139, -1.087), (1.0, -2.316, -6.93), (1.0, -1.776, -7.345), (-0.6309, -8.768, -0.4125), (1.0, -9.425, 1.0), (-1.0, -9.425, 1.0), (0.6309, -8.768, -0.4125), (-1.0, -8.407, 1.0), (0.6309, -8.422, -0.4184), (-0.6309, -8.422, -0.4184), (1.0, -8.407, 1.0), (-1.0, -11.88, 1.045), (1.0, -11.88, 1.045), (-0.7637, -13.08, 0.9197), (0.7637, -13.08, 0.9197), (-0.7637, -12.95, 0.3479), (-0.7637, -13.09, 0.5047), (0.7637, -13.09, 0.5047), (0.7637, -12.95, 0.3479), (-0.6309, -8.151, -2.619), (-0.6309, -8.382, -2.415), (0.6309, -8.382, -2.415), (0.6309, -8.151, -2.619), (-1.0, -2.316, -6.93), (-1.0, -1.776, -7.345), (-1.0, 1.811, -0.1669), (-1.0, 1.765, -0.3721), (-1.0, 1.744, -0.2921), (1.0, 1.765, -0.3721), (1.0, 1.811, -0.1669), (1.0, 0.5353, -1.839), (1.0, 0.4544, -1.929), (-1.0, 0.5353, -1.839), (-1.0, 0.4544, -1.929), (-0.9551, -11.91, 0.06466), (-1.0, -11.91, 0.06465), (0.9551, -11.91, 0.06466), (1.0, -11.91, 0.06465), (-0.9223, -4.31, -0.1894), (-1.0, -4.344, -0.111), (-1.0, -4.232, -0.1907), (-1.0, -8.147, -0.04646), (-0.9223, -8.128, -0.1245), (-0.9484, -8.169, -0.1656), (-1.0, -8.206, -0.1232), (-0.9223, -9.212, -0.1061), (-1.0, -9.227, -0.0277), (-1.0, -9.135, -0.1074), (-0.9561, -9.16, -0.1426), (-1.0, -11.91, 0.06465), (-0.9223, -11.86, 0.002851), (-0.9636, -11.9, 0.05294), (1.0, -4.34, -0.1199), (0.9311, -4.31, -0.1894), (1.0, -4.31, -0.1894), (1.0, -4.241, -0.1905), (1.0, -9.226, -0.03658), (0.9311, -9.212, -0.1061), (0.9611, -9.166, -0.1384), (1.0, -9.143, -0.1073), (0.9311, -8.128, -0.1245), (1.0, -8.145, -0.0553), (1.0, -8.197, -0.1234), (0.9542, -8.164, -0.161), (0.9311, -11.86, 0.002851), (1.0, -11.91, 0.06465), (0.9678, -11.9, 0.04727), (0.879, 1.92, -6.996), (1.0, 1.828, -7.118), (-1.0, 1.828, -7.118), (-0.879, 1.92, -6.996), (1.0, 0.4544, -1.929), (0.879, 0.5596, -2.003), (1.0, 0.5419, -1.884), (-0.879, 0.5596, -2.003), (-1.0, 0.4544, -1.929), (-1.0, 0.5419, -1.884), (1.0, 1.778, -7.185), (0.8877, 1.692, -7.299), (-0.8877, 1.692, -7.299), (-1.0, 1.778, -7.185), (0.8877, -1.776, -7.345), (1.0, -1.919, -7.235), (1.0, -1.776, -7.345), (-1.0, -1.919, -7.235), (-0.8877, -1.776, -7.345), (-1.0, -1.776, -7.345), (0.8984, -3.512, -2.213), (1.0, -3.409, -2.206), (-1.0, -3.409, -2.206), (-0.8984, -3.512, -2.213), (1.0, -2.186, -7.03), (0.8984, -2.316, -6.93), (1.0, -2.316, -6.93), (-0.8984, -2.316, -6.93), (-1.0, -2.186, -7.03), (-1.0, -2.316, -6.93), (1.0, -3.91, -1.213), (0.9093, -4.004, -1.216), (1.0, -4.004, -1.216), (0.9093, -4.004, -1.216), (1.0, -3.904, -1.213), (1.0, -4.004, -1.216), (0.9311, -4.31, -0.1894), (1.0, -4.203, -0.2295), (1.0, -3.417, -2.202), (0.9093, -3.517, -2.204), (-0.9009, -4.004, -1.216), (-1.0, -3.901, -1.213), (-1.0, -4.004, -1.216), (-1.0, -3.895, -1.213), (-0.9009, -4.004, -1.216), (-1.0, -4.004, -1.216), (-1.0, -4.232, -0.1907), (-0.9223, -4.31, -0.1894), (-0.9009, -3.513, -2.211), (-1.0, -3.409, -2.206), (-0.5807, -8.057, -2.269), (-0.6309, -8.05, -2.318), (-0.6309, -8.107, -2.268), (0.6309, -8.05, -2.318), (0.5807, -8.057, -2.269), (0.6309, -8.107, -2.268), (-0.6309, -8.014, -2.572), (-0.5807, -8.007, -2.621), (-0.6309, -8.057, -2.621), (0.5807, -8.007, -2.621), (0.6309, -8.014, -2.572), (0.6309, -8.057, -2.621), (0.6309, -4.352, -2.19), (0.5807, -4.359, -2.14), (-0.5807, -4.359, -2.14), (-0.6309, -4.352, -2.19), (0.5807, -4.309, -2.493), (0.6309, -4.316, -2.443), (-0.6309, -4.316, -2.443), (-0.5807, -4.309, -2.493), (0.5807, -3.421, -2.007), (0.6309, -3.414, -2.057), (-0.6309, -3.414, -2.057), (-0.5807, -3.421, -2.007), (0.6309, -3.378, -2.31), (0.5807, -3.371, -2.36), (-0.5807, -3.371, -2.36), (-0.6309, -3.378, -2.31), (-0.5766, -8.422, -0.4184), (-0.6309, -8.477, -0.4174), (-0.6309, -8.422, -0.4184), (-0.6309, -8.713, -0.4134), (-0.5766, -8.768, -0.4125), (-0.6309, -8.768, -0.4125), (0.5766, -8.768, -0.4125), (0.6309, -8.713, -0.4134), (0.6309, -8.768, -0.4125), (0.6309, -8.477, -0.4174), (0.5766, -8.422, -0.4184), (0.6309, -8.422, -0.4184), (-0.5766, -8.404, -2.263), (-0.6309, -8.348, -2.264), (-0.6309, -8.396, -2.316), (0.6309, -8.348, -2.264), (0.5766, -8.404, -2.263), (0.6309, -8.396, -2.316), (-0.6309, -8.107, -2.268), (-0.5807, -8.057, -2.269), (0.5807, -8.057, -2.269), (0.6309, -8.107, -2.268)], [(9, 8)], [(29, 23, 68, 67, 64, 63), (46, 48, 13, 14), (4, 3, 56, 57, 32), (24, 25, 31, 32), (7, 49, 5, 11, 72, 75), (5, 2, 10, 11), (58, 73, 80, 62), (123, 73, 58, 134, 127, 118), (7, 6, 12), (13, 117, 119, 17, 15), (19, 121, 125, 108, 51, 50), (61, 27, 10, 59), (76, 24, 32, 57, 85), (120, 131, 135, 110, 107, 126), (130, 20, 52, 53, 109, 136), (119, 118, 127, 129, 18, 17), (14, 13, 15, 16), (116, 115, 104, 106, 44, 43), (16, 15, 19, 20), (72, 73, 123, 124, 74, 75), (17, 18, 132, 131, 120, 122), (18, 16, 20, 130, 132), (91, 51, 108, 111, 102, 97, 88), (91, 93, 50, 51), (109, 53, 95, 89, 100, 104, 115), (21, 43, 44, 22), (58, 59, 60, 133, 134), (3, 0, 54, 56), (30, 27, 25, 24), (182, 181, 177, 179, 40, 41), (26, 28, 83, 82, 79, 78), (133, 60, 47, 46, 14, 128), (60, 59, 10, 2, 45, 47), (11, 10, 27, 30), (56, 86, 85, 57), (67, 66, 25, 27, 61, 64), (69, 71, 54, 55), (65, 77, 84, 70), (69, 55, 31, 25, 66), (140, 147, 154, 149), (165, 175, 185, 141, 137, 184), (171, 169, 177, 181), (174, 172, 180, 142, 186), (29, 28, 176, 175, 165, 167), (137, 141, 150, 151), (137, 138, 139, 183, 184), (26, 23, 170, 169, 171, 173), (179, 178, 139, 138, 143, 145, 39, 40), (28, 26, 173, 172, 174, 176), (151, 150, 157, 160), (153, 156, 163, 162), (146, 144, 156, 153), (23, 29, 167, 166, 168, 170), (145, 144, 146, 148, 42, 39), (159, 160, 157, 158, 161, 162, 163, 164), (155, 152, 159, 164), (149, 154, 161, 158), (28, 29, 63, 62, 80, 83), (82, 81, 30, 24, 76, 79), (0, 1, 31, 55, 54), (1, 4, 32, 31), (0, 3, 38, 35), (3, 4, 34, 37, 38), (37, 34, 33, 36), (4, 1, 33, 34), (35, 38, 37, 36), (1, 0, 35, 36, 33), (41, 40, 39, 42), (143, 138, 152, 155), (94, 92, 87, 90), (20, 19, 50, 52), (103, 102, 111, 113, 21, 22), (15, 17, 122, 121, 19), (106, 105, 101, 103, 22, 44), (45, 46, 47), (48, 49, 7), (48, 46, 45, 49), (45, 2, 5, 49), (93, 92, 94, 96, 52, 50), (52, 96, 95, 53), (113, 112, 114, 116, 43, 21), (71, 70, 84, 86, 56, 54), (23, 26, 78, 77, 65, 68), (109, 110, 135, 136), (61, 62, 63, 64), (65, 66, 67, 68), (69, 70, 71), (58, 62, 61, 59), (65, 70, 69, 66), (72, 11, 30, 81), (107, 108, 125, 126), (76, 77, 78, 79), (80, 81, 82, 83), (84, 85, 86), (80, 73, 72, 81), (76, 85, 84, 77), (7, 75, 74, 6), (91, 92, 93), (94, 95, 96), (89, 95, 94, 90), (91, 88, 87, 92), (99, 98, 101, 105), (101, 102, 103), (104, 105, 106), (104, 100, 99, 105), (97, 102, 101, 98), (97, 98, 99, 100, 89, 90, 87, 88), (111, 112, 113), (114, 115, 116), (111, 108, 107, 112), (109, 115, 114, 110), (107, 110, 114, 112), (117, 118, 119), (120, 121, 122), (123, 118, 117, 124), (125, 121, 120, 126), (48, 7, 75, 74, 124, 117, 13), (127, 128, 129), (130, 131, 132), (133, 128, 127, 134), (130, 136, 135, 131), (129, 128, 14, 16, 18), (140, 141, 185, 186, 142), (143, 144, 145), (146, 147, 148), (140, 149, 150, 141), (152, 138, 137, 151), (146, 153, 154, 147), (156, 144, 143, 155), (151, 160, 159, 152), (163, 156, 155, 164), (161, 154, 153, 162), (157, 150, 149, 158), (140, 142, 180, 182, 41, 42, 148, 147), (165, 166, 167), (168, 169, 170), (171, 172, 173), (174, 175, 176), (177, 178, 179), (180, 181, 182), (171, 181, 180, 172), (177, 169, 168, 178), (165, 184, 183, 166), (174, 186, 185, 175), (168, 166, 183, 139, 178)])
_uv = me_cube_002.uv_layers.new(name='UVMap')
_uv.uv.foreach_set('vector', [0.456, 0.1869, 0.456, 0.2003, 0.4433, 0.2151, 0.4416, 0.2141, 0.4416, 0.1781, 0.4436, 0.1768, 0.8552, 0.1048, 0.8552, 0.0273, 0.9047, 0.0273, 0.9047, 0.1048, 0.8613, 0.2278, 0.883, 0.2278, 0.8927, 0.2352, 0.8927, 0.237, 0.8552, 0.237, 0.3095, 0.4314, 0.387, 0.4314, 0.387, 0.5267, 0.3095, 0.5268, 0.07718, 0.5583, 0.07242, 0.5594, 0.0273, 0.5278, 0.02809, 0.3019, 0.07144, 0.3209, 0.07416, 0.3247, 0.3095, 0.02731, 0.387, 0.0273, 0.387, 0.2531, 0.3095, 0.2531, 0.4447, 0.0273, 0.5165, 0.0273, 0.5165, 0.1751, 0.4447, 0.1751, 0.4416, 0.9255, 0.4416, 0.9255, 0.4416, 0.8536, 0.4416, 0.8536, 0.4826, 0.8545, 0.4826, 0.9246, 0.8006, 0.3181, 0.8006, 0.3181, 0.8006, 0.3181, 0.1083, 0.5092, 0.1138, 0.3377, 0.1139, 0.3341, 0.1139, 0.3341, 0.1083, 0.5092, 0.4416, 0.4085, 0.61, 0.3768, 0.5997, 0.4183, 0.5995, 0.4185, 0.4508, 0.4399, 0.447, 0.4372, 0.2131, 0.1733, 0.2536, 0.1631, 0.2541, 0.3019, 0.2111, 0.3207, 0.06887, 0.1315, 0.02871, 0.1236, 0.0273, 0.02826, 0.06531, 0.0273, 0.06531, 0.0273, 0.3095, 0.5813, 0.3797, 0.5813, 0.3797, 0.6221, 0.3796, 0.6222, 0.3099, 0.6222, 0.3095, 0.6218, 0.5779, 0.02808, 0.746, 0.05973, 0.7406, 0.0884, 0.7368, 0.09112, 0.5881, 0.06973, 0.5881, 0.06973, 0.2534, 0.951, 0.2534, 0.951, 0.2534, 0.951, 0.2534, 0.951, 0.2534, 0.951, 0.2534, 0.951, 0.2534, 0.951, 0.2534, 0.951, 0.2534, 0.951, 0.2534, 0.951, 0.9708, 0.2916, 0.9708, 0.2916, 0.9708, 0.2916, 0.9708, 0.2916, 0.9708, 0.2916, 0.9708, 0.2916, 0.2534, 0.951, 0.2534, 0.951, 0.2534, 0.951, 0.2534, 0.951, 0.9615, 0.4942, 0.9587, 0.4947, 0.9587, 0.4947, 0.9587, 0.4899, 0.9609, 0.4933, 0.9595, 0.491, 0.9022, 0.6938, 0.9022, 0.6162, 0.9022, 0.6162, 0.9022, 0.6201, 0.9022, 0.6902, 0.9022, 0.6938, 0.5738, 0.0273, 0.746, 0.05973, 0.746, 0.05973, 0.5779, 0.02808, 0.5738, 0.0273, 0.4508, 0.4399, 0.4508, 0.4399, 0.5995, 0.4185, 0.593, 0.6113, 0.5846, 0.6213, 0.4441, 0.6499, 0.4416, 0.6478, 0.4508, 0.4399, 0.4472, 0.4389, 0.447, 0.4372, 0.4508, 0.4399, 0.5881, 0.06973, 0.7368, 0.09112, 0.7368, 0.09112, 0.746, 0.299, 0.7435, 0.3012, 0.603, 0.2725, 0.5946, 0.2626, 0.5655, 0.8411, 0.5655, 0.9186, 0.5452, 0.9186, 0.5452, 0.8411, 0.9617, 0.8569, 0.9587, 0.8556, 0.9617, 0.8526, 0.9617, 0.8526, 0.9617, 0.8569, 0.883, 0.2278, 0.883, 0.1686, 0.8927, 0.1612, 0.8927, 0.2352, 0.3095, 0.392, 0.387, 0.392, 0.387, 0.4314, 0.3095, 0.4314, 0.4416, 0.7832, 0.4437, 0.7811, 0.4885, 0.7811, 0.4906, 0.7832, 0.4906, 0.787, 0.4416, 0.787, 0.5049, 0.2003, 0.5049, 0.1869, 0.5174, 0.1766, 0.5192, 0.1778, 0.5192, 0.2144, 0.5177, 0.2153, 0.208, 0.3251, 0.208, 0.3251, 0.2049, 0.5568, 0.2018, 0.5576, 0.1739, 0.5092, 0.1685, 0.3381, 0.208, 0.3251, 0.2111, 0.3207, 0.2541, 0.3019, 0.2549, 0.5278, 0.2098, 0.5594, 0.2049, 0.5568, 0.3095, 0.2531, 0.387, 0.2531, 0.387, 0.392, 0.3095, 0.392, 0.8927, 0.2352, 0.8935, 0.2357, 0.8927, 0.237, 0.8927, 0.237, 0.2106, 0.135, 0.2137, 0.1314, 0.2535, 0.1236, 0.2536, 0.1631, 0.2131, 0.1733, 0.2101, 0.171, 0.8927, 0.1594, 0.8932, 0.1608, 0.8927, 0.1612, 0.8927, 0.1594, 0.4447, 0.2171, 0.5165, 0.2171, 0.5165, 0.3193, 0.4447, 0.3193, 0.2169, 0.0273, 0.2169, 0.0273, 0.2549, 0.02826, 0.2535, 0.1236, 0.2137, 0.1314, 0.2426, 0.6629, 0.2516, 0.6672, 0.2034, 0.8023, 0.1945, 0.798, 0.8027, 0.8528, 0.8474, 0.8528, 0.8476, 0.9254, 0.8476, 0.9254, 0.8025, 0.9254, 0.8025, 0.9254, 0.4437, 0.7081, 0.4885, 0.7081, 0.4885, 0.7811, 0.4437, 0.7811, 0.1774, 0.6248, 0.18, 0.616, 0.2441, 0.6512, 0.2414, 0.6602, 0.2414, 0.6602, 0.9041, 0.5388, 0.9041, 0.4899, 0.9041, 0.4899, 0.9041, 0.492, 0.9041, 0.5367, 0.9041, 0.5388, 0.8456, 0.7961, 0.8006, 0.7961, 0.8006, 0.6527, 0.8457, 0.6527, 0.8456, 0.7961, 0.8476, 0.7958, 0.8476, 0.798, 0.8476, 0.798, 0.8456, 0.7961, 0.9041, 0.8526, 0.9041, 0.9016, 0.9041, 0.9016, 0.9041, 0.8994, 0.9041, 0.8547, 0.9041, 0.8526, 0.0356, 0.6501, 0.03811, 0.6512, 0.04079, 0.6602, 0.03959, 0.6629, 0.03066, 0.6672, 0.02834, 0.6662, 0.0273, 0.6627, 0.03212, 0.6518, 0.1768, 0.6269, 0.1806, 0.614, 0.1806, 0.614, 0.18, 0.616, 0.1774, 0.6248, 0.1768, 0.6269, 0.8457, 0.6527, 0.8006, 0.6527, 0.8006, 0.6162, 0.8456, 0.6162, 0.8476, 0.4126, 0.8025, 0.4126, 0.8025, 0.3761, 0.8476, 0.3761, 0.8476, 0.556, 0.8025, 0.556, 0.8025, 0.4126, 0.8476, 0.4126, 0.1016, 0.614, 0.1054, 0.6269, 0.1054, 0.6269, 0.1048, 0.6248, 0.1022, 0.616, 0.1016, 0.614, 0.8006, 0.558, 0.8025, 0.556, 0.8476, 0.556, 0.8495, 0.558, 0.8495, 0.5616, 0.8006, 0.5616, 0.9141, 0.7484, 0.916, 0.7503, 0.916, 0.7953, 0.9141, 0.7973, 0.9042, 0.7973, 0.9022, 0.7953, 0.9022, 0.7503, 0.9042, 0.7484, 0.07881, 0.8023, 0.08774, 0.798, 0.1037, 0.8311, 0.09474, 0.8354, 0.1945, 0.798, 0.2034, 0.8023, 0.1875, 0.8354, 0.1785, 0.8311, 0.5049, 0.1869, 0.456, 0.1869, 0.4436, 0.1768, 0.4447, 0.1751, 0.5165, 0.1751, 0.5174, 0.1766, 0.07209, 0.1714, 0.06945, 0.1734, 0.02857, 0.1631, 0.02871, 0.1236, 0.06887, 0.1315, 0.0716, 0.1347, 0.883, 0.1686, 0.8613, 0.1686, 0.8552, 0.1594, 0.8927, 0.1594, 0.8927, 0.1612, 0.8613, 0.1686, 0.8613, 0.2278, 0.8552, 0.237, 0.8552, 0.1594, 0.3497, 0.8642, 0.3497, 0.9234, 0.3095, 0.9234, 0.3095, 0.8642, 0.1988, 0.937, 0.1768, 0.937, 0.1768, 0.8909, 0.1929, 0.8909, 0.1988, 0.8968, 0.92, 0.4353, 0.9041, 0.4353, 0.9041, 0.3761, 0.92, 0.3761, 0.7146, 0.8631, 0.7146, 0.9223, 0.6684, 0.9223, 0.6684, 0.8631, 0.9268, 0.3761, 0.9268, 0.4353, 0.92, 0.4353, 0.92, 0.3761, 0.0493, 0.937, 0.0273, 0.937, 0.0273, 0.8968, 0.0332, 0.8909, 0.0493, 0.8909, 0.4416, 0.787, 0.4906, 0.787, 0.4906, 0.796, 0.4416, 0.796, 0.03066, 0.6672, 0.03959, 0.6629, 0.08774, 0.798, 0.07881, 0.8023, 0.6732, 0.4116, 0.7413, 0.4116, 0.7413, 0.6084, 0.6731, 0.6084, 0.6685, 0.3761, 0.746, 0.3761, 0.746, 0.4052, 0.6685, 0.4052, 0.9708, 0.2916, 0.9708, 0.2916, 0.9708, 0.2916, 0.9708, 0.2916, 0.9708, 0.2916, 0.9708, 0.2916, 0.2534, 0.951, 0.2534, 0.951, 0.2534, 0.951, 0.2534, 0.951, 0.2534, 0.951, 0.9708, 0.2916, 0.9708, 0.2916, 0.9708, 0.2916, 0.9708, 0.2916, 0.9708, 0.2916, 0.9708, 0.2916, 0.2098, 0.5594, 0.2018, 0.5576, 0.2049, 0.5568, 0.5452, 0.7856, 0.553, 0.7856, 0.5483, 0.7865, 0.5452, 0.7856, 0.5452, 0.7081, 0.553, 0.7081, 0.553, 0.7856, 0.553, 0.7081, 0.6003, 0.7081, 0.6003, 0.7857, 0.553, 0.7856, 0.746, 0.4069, 0.7413, 0.4116, 0.6732, 0.4116, 0.6685, 0.4069, 0.6685, 0.4052, 0.746, 0.4052, 0.7406, 0.0884, 0.7405, 0.09013, 0.7368, 0.09112, 0.7368, 0.09112, 0.5655, 0.8411, 0.5655, 0.845, 0.5655, 0.9147, 0.5655, 0.9186, 0.5655, 0.9186, 0.5655, 0.8411, 0.8932, 0.1608, 0.8954, 0.1624, 0.8954, 0.2343, 0.8935, 0.2357, 0.8927, 0.2352, 0.8927, 0.1612, 0.456, 0.2003, 0.5049, 0.2003, 0.5177, 0.2153, 0.5165, 0.2171, 0.4447, 0.2171, 0.4433, 0.2151, 0.9501, 0.2196, 0.9501, 0.2252, 0.95, 0.2251, 0.9501, 0.2196, 0.2131, 0.1733, 0.2101, 0.1741, 0.2085, 0.1725, 0.2101, 0.171, 0.9587, 0.5537, 0.9587, 0.5493, 0.9612, 0.5519, 0.9608, 0.5539, 0.8927, 0.1594, 0.8954, 0.1624, 0.8932, 0.1608, 0.2081, 0.3221, 0.2101, 0.1741, 0.2131, 0.1733, 0.2111, 0.3207, 0.4447, 0.2171, 0.4447, 0.3193, 0.4416, 0.3215, 0.4416, 0.2176, 0.07144, 0.3209, 0.02809, 0.3019, 0.02857, 0.1631, 0.06945, 0.1734, 0.2534, 0.8965, 0.2538, 0.8909, 0.254, 0.8911, 0.2538, 0.8963, 0.9615, 0.0273, 0.9615, 0.03112, 0.9596, 0.03137, 0.9593, 0.02954, 0.07213, 0.1741, 0.06945, 0.1734, 0.07209, 0.1714, 0.07355, 0.1726, 0.8954, 0.2343, 0.8927, 0.237, 0.8935, 0.2357, 0.07213, 0.1741, 0.07412, 0.3221, 0.07144, 0.3209, 0.06945, 0.1734, 0.5192, 0.2175, 0.5192, 0.3215, 0.5165, 0.3193, 0.5165, 0.2171, 0.8006, 0.0273, 0.8006, 0.2608, 0.8006, 0.2635, 0.8006, 0.2635, 0.4508, 0.4399, 0.4475, 0.4436, 0.4472, 0.4389, 0.7401, 0.09481, 0.7368, 0.09112, 0.7405, 0.09013, 0.6684, 0.6128, 0.6685, 0.4085, 0.6732, 0.4116, 0.6731, 0.6084, 0.746, 0.4085, 0.746, 0.6128, 0.7413, 0.6084, 0.7413, 0.4116, 0.6684, 0.6741, 0.7373, 0.6741, 0.7373, 0.8085, 0.6684, 0.8085, 0.8586, 0.2916, 0.8586, 0.2986, 0.8552, 0.2943, 0.1039, 0.8979, 0.1039, 0.8909, 0.1073, 0.8935, 0.603, 0.2725, 0.7435, 0.3012, 0.7393, 0.3047, 0.6076, 0.2779, 0.4441, 0.6499, 0.5846, 0.6213, 0.58, 0.6266, 0.4483, 0.6535, 0.746, 0.6153, 0.7416, 0.6195, 0.6728, 0.6195, 0.6684, 0.6153, 0.6684, 0.6128, 0.6731, 0.6084, 0.7413, 0.6084, 0.746, 0.6128, 0.1039, 0.9525, 0.1078, 0.9574, 0.1039, 0.9574, 0.9132, 0.2979, 0.9132, 0.2916, 0.9163, 0.2955, 0.593, 0.6113, 0.5995, 0.4185, 0.6034, 0.4179, 0.5971, 0.6065, 0.5881, 0.06973, 0.5946, 0.2626, 0.5905, 0.2577, 0.5842, 0.06915, 0.3099, 0.6222, 0.3796, 0.6222, 0.3796, 0.8096, 0.3099, 0.8096, 0.9067, 0.9561, 0.9067, 0.9612, 0.9041, 0.9588, 0.9022, 0.6902, 0.9061, 0.6938, 0.9022, 0.6938, 0.07412, 0.3221, 0.1139, 0.3341, 0.1138, 0.3377, 0.07567, 0.3262, 0.5997, 0.4183, 0.61, 0.3768, 0.6138, 0.3761, 0.6035, 0.4175, 0.08039, 0.5576, 0.07718, 0.5583, 0.07416, 0.3247, 0.07412, 0.3221, 0.07567, 0.3262, 0.1138, 0.3377, 0.1083, 0.5092, 0.95, 0.165, 0.95, 0.1594, 0.9527, 0.1623, 0.9064, 0.6162, 0.9022, 0.6201, 0.9022, 0.6162, 0.4421, 0.8506, 0.4831, 0.8506, 0.4826, 0.8545, 0.4416, 0.8536, 0.5779, 0.02808, 0.5881, 0.06973, 0.5841, 0.06906, 0.5738, 0.0273, 0.2534, 0.951, 0.2534, 0.951, 0.2534, 0.951, 0.2534, 0.951, 0.2534, 0.951, 0.9593, 0.08597, 0.9612, 0.0862, 0.9612, 0.0862, 0.9593, 0.08816, 0.9593, 0.08816, 0.03066, 0.6672, 0.0289, 0.668, 0.02834, 0.6662, 0.2533, 0.668, 0.2516, 0.6672, 0.2539, 0.6662, 0.2426, 0.6629, 0.1945, 0.798, 0.1927, 0.7972, 0.2409, 0.662, 0.8476, 0.6524, 0.8476, 0.7958, 0.8456, 0.7961, 0.8457, 0.6527, 0.8476, 0.556, 0.8476, 0.4126, 0.8495, 0.4128, 0.8495, 0.5563, 0.8025, 0.4126, 0.8025, 0.556, 0.8006, 0.5563, 0.8006, 0.4128, 0.0895, 0.7972, 0.1054, 0.8303, 0.1037, 0.8311, 0.08774, 0.798, 0.09298, 0.8363, 0.07705, 0.8031, 0.07881, 0.8023, 0.09474, 0.8354, 0.1875, 0.8354, 0.2034, 0.8023, 0.2052, 0.8031, 0.1892, 0.8363, 0.1768, 0.8303, 0.1927, 0.7972, 0.1945, 0.798, 0.1785, 0.8311, 0.2426, 0.6629, 0.2414, 0.6602, 0.2441, 0.6512, 0.2466, 0.6501, 0.2501, 0.6518, 0.2549, 0.6627, 0.2539, 0.6662, 0.2516, 0.6672, 0.9631, 0.6162, 0.961, 0.6184, 0.961, 0.6162, 0.961, 0.673, 0.9631, 0.6751, 0.961, 0.6751, 0.9613, 0.9583, 0.9634, 0.9561, 0.9634, 0.9583, 0.9727, 0.7505, 0.9706, 0.7484, 0.9727, 0.7484, 0.03749, 0.6492, 0.03811, 0.6512, 0.0356, 0.6501, 0.2441, 0.6512, 0.2447, 0.6492, 0.2466, 0.6501, 0.1806, 0.614, 0.2447, 0.6492, 0.2441, 0.6512, 0.18, 0.616, 0.03749, 0.6492, 0.1016, 0.614, 0.1022, 0.616, 0.03811, 0.6512, 0.8027, 0.8528, 0.8025, 0.9254, 0.8006, 0.9252, 0.8006, 0.8526, 0.8495, 0.8526, 0.8495, 0.9252, 0.8476, 0.9254, 0.8474, 0.8528, 0.1022, 0.616, 0.1048, 0.6248, 0.04079, 0.6602, 0.04079, 0.6602, 0.03811, 0.6512])
me_cube_002.materials.append(mat_grip)
me_cube_002.materials.append(mat_material_004)
me_cube_002.update()
me_cylinder = bpy.data.meshes.new('Cylinder')
me_cylinder.from_pydata([(0.0, 1.0, -1.0), (0.0, 1.0, 1.0), (0.1951, 0.9808, -1.0), (0.1951, 0.9808, 1.0), (0.3827, 0.9239, -1.0), (0.3827, 0.9239, 1.0), (0.5556, 0.8315, -1.0), (0.5556, 0.8315, 1.0), (0.7071, 0.7071, -1.0), (0.7071, 0.7071, 1.0), (0.8315, 0.5556, -1.0), (0.8315, 0.5556, 1.0), (0.9239, 0.3827, -1.0), (0.9239, 0.3827, 1.0), (0.9808, 0.1951, -1.0), (0.9808, 0.1951, 1.0), (1.0, -4.768e-07, -1.0), (1.0, -4.768e-07, 1.0), (0.9808, -0.1951, -1.0), (0.9808, -0.1951, 1.0), (0.9239, -0.3827, -1.0), (0.9239, -0.3827, 1.0), (0.8315, -0.5556, -1.0), (0.8315, -0.5556, 1.0), (0.7071, -0.7071, -1.0), (0.7071, -0.7071, 1.0), (0.5556, -0.8315, -1.0), (0.5556, -0.8315, 1.0), (0.3827, -0.9239, -1.0), (0.3827, -0.9239, 1.0), (0.1951, -0.9808, -1.0), (0.1951, -0.9808, 1.0), (0.0, -1.0, -1.0), (0.0, -1.0, 1.0), (-0.1951, -0.9808, -1.0), (-0.1951, -0.9808, 1.0), (-0.3827, -0.9239, -1.0), (-0.3827, -0.9239, 1.0), (-0.5556, -0.8315, -1.0), (-0.5556, -0.8315, 1.0), (-0.7071, -0.7071, -1.0), (-0.7071, -0.7071, 1.0), (-0.8315, -0.5556, -1.0), (-0.8315, -0.5556, 1.0), (-0.9239, -0.3827, -1.0), (-0.9239, -0.3827, 1.0), (-0.9808, -0.1951, -1.0), (-0.9808, -0.1951, 1.0), (-1.0, -4.768e-07, -1.0), (-1.0, -4.768e-07, 1.0), (-0.9808, 0.1951, -1.0), (-0.9808, 0.1951, 1.0), (-0.9239, 0.3827, -1.0), (-0.9239, 0.3827, 1.0), (-0.8315, 0.5556, -1.0), (-0.8315, 0.5556, 1.0), (-0.7071, 0.7071, -1.0), (-0.7071, 0.7071, 1.0), (-0.5556, 0.8315, -1.0), (-0.5556, 0.8315, 1.0), (-0.3827, 0.9239, -1.0), (-0.3827, 0.9239, 1.0), (-0.1951, 0.9808, -1.0), (-0.1951, 0.9808, 1.0), (-0.4621, 0.6916, 1.0), (-0.5882, 0.5882, 1.0), (-0.3183, 0.7685, 1.0), (0.0, 0.8318, 1.0), (-0.1623, 0.8158, 1.0), (-0.8318, -4.768e-07, 1.0), (-0.8158, -0.1623, 1.0), (-0.6916, -0.4621, 1.0), (-0.5882, -0.5882, 1.0), (-0.7685, -0.3183, 1.0), (0.0, -0.8318, 1.0), (0.1623, -0.8158, 1.0), (0.4621, -0.6916, 1.0), (0.5882, -0.5882, 1.0), (0.3183, -0.7685, 1.0), (0.6916, 0.4621, 1.0), (0.5882, 0.5882, 1.0), (0.8318, -4.768e-07, 1.0), (0.8158, 0.1623, 1.0), (0.7685, 0.3183, 1.0), (-0.8158, 0.1623, 1.0), (-0.6916, 0.4621, 1.0), (-0.7685, 0.3183, 1.0), (-0.3183, -0.7685, 1.0), (-0.4621, -0.6916, 1.0), (0.1623, 0.8158, 1.0), (-0.1623, -0.8158, 1.0), (0.3183, 0.7685, 1.0), (0.6916, -0.4621, 1.0), (0.7685, -0.3183, 1.0), (0.8158, -0.1623, 1.0), (0.4621, 0.6916, 1.0), (0.1623, 0.8158, -1.0), (0.3183, 0.7685, -1.0), (0.5882, 0.5882, -1.0), (0.6916, 0.4621, -1.0), (0.4621, 0.6916, -1.0), (0.5882, -0.5882, -1.0), (0.4621, -0.6916, -1.0), (0.7685, -0.3183, -1.0), (0.8158, -0.1623, -1.0), (0.6916, -0.4621, -1.0), (-0.6916, -0.4621, -1.0), (-0.5882, -0.5882, -1.0), (-0.4621, -0.6916, -1.0), (-0.1623, -0.8158, -1.0), (-0.3183, -0.7685, -1.0), (-0.7685, 0.3183, -1.0), (-0.8158, 0.1623, -1.0), (-0.5882, 0.5882, -1.0), (-0.4621, 0.6916, -1.0), (-0.6916, 0.4621, -1.0), (0.0, 0.8318, -1.0), (0.1623, -0.8158, -1.0), (0.7685, 0.3183, -1.0), (0.8318, -4.768e-07, -1.0), (0.8158, 0.1623, -1.0), (0.3183, -0.7685, -1.0), (-0.8318, -4.768e-07, -1.0), (-0.7685, -0.3183, -1.0), (-0.8158, -0.1623, -1.0), (-0.1623, 0.8158, -1.0), (-0.3183, 0.7685, -1.0), (0.0, -0.8318, -1.0)], [], [(0, 1, 3, 2), (2, 3, 5, 4), (4, 5, 7, 6), (6, 7, 9, 8), (8, 9, 11, 10), (10, 11, 13, 12), (12, 13, 15, 14), (14, 15, 17, 16), (16, 17, 19, 18), (18, 19, 21, 20), (20, 21, 23, 22), (22, 23, 25, 24), (24, 25, 27, 26), (26, 27, 29, 28), (28, 29, 31, 30), (30, 31, 33, 32), (32, 33, 35, 34), (34, 35, 37, 36), (36, 37, 39, 38), (38, 39, 41, 40), (40, 41, 43, 42), (42, 43, 45, 44), (44, 45, 47, 46), (46, 47, 49, 48), (48, 49, 51, 50), (50, 51, 53, 52), (52, 53, 55, 54), (54, 55, 57, 56), (56, 57, 59, 58), (58, 59, 61, 60), (73, 45, 43, 41, 39, 37, 35, 33, 31, 29, 27, 25, 23, 21, 19, 17, 15, 13, 11, 9, 7, 5, 3, 1, 63, 61, 59, 57, 55, 53, 86, 85, 65, 64, 66, 68, 67, 89, 91, 95, 80, 79, 83, 82, 81, 94, 93, 92, 77, 76, 78, 75, 74, 90, 87, 88, 72, 71), (53, 51, 49, 47, 45, 73, 70, 69, 84, 86), (60, 61, 63, 62), (62, 63, 1, 0), (124, 46, 48, 50, 52, 54, 56, 58, 60, 62, 125, 126, 114, 113, 115, 111, 112, 122), (62, 0, 2, 4, 6, 8, 10, 12, 14, 16, 18, 20, 22, 24, 26, 28, 30, 32, 34, 36, 38, 40, 42, 44, 46, 124, 123, 106, 107, 108, 110, 109, 127, 117, 121, 102, 101, 105, 103, 104, 119, 120, 118, 99, 98, 100, 97, 96, 116, 125), (96, 89, 67, 116), (97, 91, 89, 96), (100, 95, 91, 97), (98, 80, 95, 100), (79, 80, 98, 99), (83, 79, 99, 118), (82, 83, 118, 120), (81, 82, 120, 119), (94, 81, 119, 104), (93, 94, 104, 103), (92, 93, 103, 105), (77, 92, 105, 101), (76, 77, 101, 102), (78, 76, 102, 121), (75, 78, 121, 117), (74, 75, 117, 127), (90, 74, 127, 109), (87, 90, 109, 110), (88, 87, 110, 108), (72, 88, 108, 107), (106, 71, 72, 107), (123, 73, 71, 106), (124, 70, 73, 123), (122, 69, 70, 124), (112, 84, 69, 122), (111, 86, 84, 112), (115, 85, 86, 111), (113, 65, 85, 115), (114, 64, 65, 113), (126, 66, 64, 114), (125, 68, 66, 126), (116, 67, 68, 125)])
me_cylinder.polygons.foreach_set('use_smooth', [True] * 68)
_uv = me_cylinder.uv_layers.new(name='UVMap')
_uv.uv.foreach_set('vector', [1.0, 0.5, 1.0, 1.0, 0.9688, 1.0, 0.9688, 0.5, 0.9688, 0.5, 0.9688, 1.0, 0.9375, 1.0, 0.9375, 0.5, 0.9375, 0.5, 0.9375, 1.0, 0.9062, 1.0, 0.9062, 0.5, 0.9062, 0.5, 0.9062, 1.0, 0.875, 1.0, 0.875, 0.5, 0.875, 0.5, 0.875, 1.0, 0.8438, 1.0, 0.8438, 0.5, 0.8438, 0.5, 0.8438, 1.0, 0.8125, 1.0, 0.8125, 0.5, 0.8125, 0.5, 0.8125, 1.0, 0.7812, 1.0, 0.7812, 0.5, 0.7812, 0.5, 0.7812, 1.0, 0.75, 1.0, 0.75, 0.5, 0.75, 0.5, 0.75, 1.0, 0.7188, 1.0, 0.7188, 0.5, 0.7188, 0.5, 0.7188, 1.0, 0.6875, 1.0, 0.6875, 0.5, 0.6875, 0.5, 0.6875, 1.0, 0.6562, 1.0, 0.6562, 0.5, 0.6562, 0.5, 0.6562, 1.0, 0.625, 1.0, 0.625, 0.5, 0.625, 0.5, 0.625, 1.0, 0.5938, 1.0, 0.5938, 0.5, 0.5938, 0.5, 0.5938, 1.0, 0.5625, 1.0, 0.5625, 0.5, 0.5625, 0.5, 0.5625, 1.0, 0.5312, 1.0, 0.5312, 0.5, 0.5312, 0.5, 0.5312, 1.0, 0.5, 1.0, 0.5, 0.5, 0.5, 0.5, 0.5, 1.0, 0.4688, 1.0, 0.4688, 0.5, 0.4688, 0.5, 0.4688, 1.0, 0.4375, 1.0, 0.4375, 0.5, 0.4375, 0.5, 0.4375, 1.0, 0.4062, 1.0, 0.4062, 0.5, 0.4062, 0.5, 0.4062, 1.0, 0.375, 1.0, 0.375, 0.5, 0.375, 0.5, 0.375, 1.0, 0.3438, 1.0, 0.3438, 0.5, 0.3438, 0.5, 0.3438, 1.0, 0.3125, 1.0, 0.3125, 0.5, 0.3125, 0.5, 0.3125, 1.0, 0.2812, 1.0, 0.2812, 0.5, 0.2812, 0.5, 0.2812, 1.0, 0.25, 1.0, 0.25, 0.5, 0.25, 0.5, 0.25, 1.0, 0.2188, 1.0, 0.2188, 0.5, 0.2188, 0.5, 0.2188, 1.0, 0.1875, 1.0, 0.1875, 0.5, 0.1875, 0.5, 0.1875, 1.0, 0.1562, 1.0, 0.1562, 0.5, 0.1562, 0.5, 0.1562, 1.0, 0.125, 1.0, 0.125, 0.5, 0.125, 0.5, 0.125, 1.0, 0.09375, 1.0, 0.09375, 0.5, 0.09375, 0.5, 0.09375, 1.0, 0.0625, 1.0, 0.0625, 0.5, 0.06556, 0.1736, 0.02827, 0.1582, 0.05045, 0.1167, 0.08029, 0.08029, 0.1167, 0.05045, 0.1582, 0.02827, 0.2032, 0.01461, 0.25, 0.01, 0.2968, 0.01461, 0.3418, 0.02827, 0.3833, 0.05045, 0.4197, 0.08029, 0.4496, 0.1167, 0.4717, 0.1582, 0.4854, 0.2032, 0.49, 0.25, 0.4854, 0.2968, 0.4717, 0.3418, 0.4496, 0.3833, 0.4197, 0.4197, 0.3833, 0.4496, 0.3418, 0.4717, 0.2968, 0.4854, 0.25, 0.49, 0.2032, 0.4854, 0.1582, 0.4717, 0.1167, 0.4496, 0.08029, 0.4197, 0.05045, 0.3833, 0.02827, 0.3418, 0.06556, 0.3264, 0.08401, 0.3609, 0.1088, 0.3912, 0.1391, 0.416, 0.1736, 0.4344, 0.2111, 0.4458, 0.25, 0.4496, 0.2889, 0.4458, 0.3264, 0.4344, 0.3609, 0.416, 0.3912, 0.3912, 0.416, 0.3609, 0.4344, 0.3264, 0.4458, 0.2889, 0.4496, 0.25, 0.4458, 0.2111, 0.4344, 0.1736, 0.416, 0.1391, 0.3912, 0.1088, 0.3609, 0.08401, 0.3264, 0.06556, 0.2889, 0.0542, 0.25, 0.05037, 0.2111, 0.0542, 0.1736, 0.06556, 0.1391, 0.08401, 0.1088, 0.1088, 0.08401, 0.1391, 0.02827, 0.3418, 0.01461, 0.2968, 0.01, 0.25, 0.01461, 0.2032, 0.02827, 0.1582, 0.06556, 0.1736, 0.0542, 0.2111, 0.05037, 0.25, 0.0542, 0.2889, 0.06556, 0.3264, 0.0625, 0.5, 0.0625, 1.0, 0.03125, 1.0, 0.03125, 0.5, 0.03125, 0.5, 0.03125, 1.0, 0.0, 1.0, 0.0, 0.5, 0.5542, 0.2111, 0.5146, 0.2032, 0.51, 0.25, 0.5146, 0.2968, 0.5283, 0.3418, 0.5504, 0.3833, 0.5803, 0.4197, 0.6167, 0.4496, 0.6582, 0.4717, 0.7032, 0.4854, 0.7111, 0.4458, 0.6736, 0.4344, 0.6391, 0.416, 0.6088, 0.3912, 0.584, 0.3609, 0.5656, 0.3264, 0.5542, 0.2889, 0.5504, 0.25, 0.7032, 0.4854, 0.75, 0.49, 0.7968, 0.4854, 0.8418, 0.4717, 0.8833, 0.4496, 0.9197, 0.4197, 0.9496, 0.3833, 0.9717, 0.3418, 0.9854, 0.2968, 0.99, 0.25, 0.9854, 0.2032, 0.9717, 0.1582, 0.9496, 0.1167, 0.9197, 0.08029, 0.8833, 0.05045, 0.8418, 0.02827, 0.7968, 0.01461, 0.75, 0.01, 0.7032, 0.01461, 0.6582, 0.02827, 0.6167, 0.05045, 0.5803, 0.08029, 0.5504, 0.1167, 0.5283, 0.1582, 0.5146, 0.2032, 0.5542, 0.2111, 0.5656, 0.1736, 0.584, 0.1391, 0.6088, 0.1088, 0.6391, 0.08401, 0.6736, 0.06556, 0.7111, 0.0542, 0.75, 0.05037, 0.7889, 0.0542, 0.8264, 0.06556, 0.8609, 0.08401, 0.8912, 0.1088, 0.916, 0.1391, 0.9344, 0.1736, 0.9458, 0.2111, 0.9496, 0.25, 0.9458, 0.2889, 0.9344, 0.3264, 0.916, 0.3609, 0.8912, 0.3912, 0.8609, 0.416, 0.8264, 0.4344, 0.7889, 0.4458, 0.75, 0.4496, 0.7111, 0.4458, 0.9688, 0.535, 0.9688, 0.965, 1.0, 0.965, 1.0, 0.535, 0.9375, 0.535, 0.9375, 0.965, 0.9688, 0.965, 0.9688, 0.535, 0.9062, 0.535, 0.9062, 0.965, 0.9375, 0.965, 0.9375, 0.535, 0.875, 0.535, 0.875, 0.965, 0.9062, 0.965, 0.9062, 0.535, 0.8438, 0.965, 0.875, 0.965, 0.875, 0.535, 0.8438, 0.535, 0.8125, 0.965, 0.8438, 0.965, 0.8438, 0.535, 0.8125, 0.535, 0.7812, 0.965, 0.8125, 0.965, 0.8125, 0.535, 0.7812, 0.535, 0.75, 0.965, 0.7812, 0.965, 0.7812, 0.535, 0.75, 0.535, 0.7188, 0.965, 0.75, 0.965, 0.75, 0.535, 0.7188, 0.535, 0.6875, 0.965, 0.7188, 0.965, 0.7188, 0.535, 0.6875, 0.535, 0.6562, 0.965, 0.6875, 0.965, 0.6875, 0.535, 0.6562, 0.535, 0.625, 0.965, 0.6562, 0.965, 0.6562, 0.535, 0.625, 0.535, 0.5938, 0.965, 0.625, 0.965, 0.625, 0.535, 0.5938, 0.535, 0.5625, 0.965, 0.5938, 0.965, 0.5938, 0.535, 0.5625, 0.535, 0.5312, 0.965, 0.5625, 0.965, 0.5625, 0.535, 0.5312, 0.535, 0.5, 0.965, 0.5312, 0.965, 0.5312, 0.535, 0.5, 0.535, 0.4688, 0.965, 0.5, 0.965, 0.5, 0.535, 0.4688, 0.535, 0.4375, 0.965, 0.4688, 0.965, 0.4688, 0.535, 0.4375, 0.535, 0.4062, 0.965, 0.4375, 0.965, 0.4375, 0.535, 0.4062, 0.535, 0.375, 0.965, 0.4062, 0.965, 0.4062, 0.535, 0.375, 0.535, 0.3438, 0.535, 0.3438, 0.965, 0.375, 0.965, 0.375, 0.535, 0.3125, 0.535, 0.3125, 0.965, 0.3438, 0.965, 0.3438, 0.535, 0.2812, 0.535, 0.2812, 0.965, 0.3125, 0.965, 0.3125, 0.535, 0.25, 0.535, 0.25, 0.965, 0.2812, 0.965, 0.2812, 0.535, 0.2188, 0.535, 0.2188, 0.965, 0.25, 0.965, 0.25, 0.535, 0.1875, 0.535, 0.1875, 0.965, 0.2188, 0.965, 0.2188, 0.535, 0.1562, 0.535, 0.1562, 0.965, 0.1875, 0.965, 0.1875, 0.535, 0.125, 0.535, 0.125, 0.965, 0.1562, 0.965, 0.1562, 0.535, 0.09375, 0.535, 0.09375, 0.965, 0.125, 0.965, 0.125, 0.535, 0.0625, 0.535, 0.0625, 0.965, 0.09375, 0.965, 0.09375, 0.535, 0.03125, 0.535, 0.03125, 0.965, 0.0625, 0.965, 0.0625, 0.535, 0.0, 0.535, 0.0, 0.965, 0.03125, 0.965, 0.03125, 0.535])
me_cylinder.materials.append(mat_material_005)
me_cylinder.update()
me_cylinder_001 = bpy.data.meshes.new('Cylinder.001')
me_cylinder_001.from_pydata([(0.0, 1.0, -1.0), (0.0, 1.0, 1.0), (0.1951, 0.9808, -1.0), (0.1951, 0.9808, 1.0), (0.3827, 0.9239, -1.0), (0.3827, 0.9239, 1.0), (0.5556, 0.8315, -1.0), (0.5556, 0.8315, 1.0), (0.7071, 0.7071, -1.0), (0.7071, 0.7071, 1.0), (0.8315, 0.5556, -1.0), (0.8315, 0.5556, 1.0), (0.9239, 0.3827, -1.0), (0.9239, 0.3827, 1.0), (0.9808, 0.1951, -1.0), (0.9808, 0.1951, 1.0), (1.0, 0.0, -1.0), (1.0, 0.0, 1.0), (0.9808, -0.1951, -1.0), (0.9808, -0.1951, 1.0), (0.9239, -0.3827, -1.0), (0.9239, -0.3827, 1.0), (0.8315, -0.5556, -1.0), (0.8315, -0.5556, 1.0), (0.7071, -0.7071, -1.0), (0.7071, -0.7071, 1.0), (0.5556, -0.8315, -1.0), (0.5556, -0.8315, 1.0), (0.3827, -0.9239, -1.0), (0.3827, -0.9239, 1.0), (0.1951, -0.9808, -1.0), (0.1951, -0.9808, 1.0), (0.0, -1.0, -1.0), (0.0, -1.0, 1.0), (-0.1951, -0.9808, -1.0), (-0.1951, -0.9808, 1.0), (-0.3827, -0.9239, -1.0), (-0.3827, -0.9239, 1.0), (-0.5556, -0.8315, -1.0), (-0.5556, -0.8315, 1.0), (-0.7071, -0.7071, -1.0), (-0.7071, -0.7071, 1.0), (-0.8315, -0.5556, -1.0), (-0.8315, -0.5556, 1.0), (-0.9239, -0.3827, -1.0), (-0.9239, -0.3827, 1.0), (-0.9808, -0.1951, -1.0), (-0.9808, -0.1951, 1.0), (-1.0, 0.0, -1.0), (-1.0, 0.0, 1.0), (-0.9808, 0.1951, -1.0), (-0.9808, 0.1951, 1.0), (-0.9239, 0.3827, -1.0), (-0.9239, 0.3827, 1.0), (-0.8315, 0.5556, -1.0), (-0.8315, 0.5556, 1.0), (-0.7071, 0.7071, -1.0), (-0.7071, 0.7071, 1.0), (-0.5556, 0.8315, -1.0), (-0.5556, 0.8315, 1.0), (-0.3827, 0.9239, -1.0), (-0.3827, 0.9239, 1.0), (-0.1951, 0.9808, -1.0), (-0.1951, 0.9808, 1.0)], [], [(0, 1, 3, 2), (2, 3, 5, 4), (4, 5, 7, 6), (6, 7, 9, 8), (8, 9, 11, 10), (10, 11, 13, 12), (12, 13, 15, 14), (14, 15, 17, 16), (16, 17, 19, 18), (18, 19, 21, 20), (20, 21, 23, 22), (22, 23, 25, 24), (24, 25, 27, 26), (26, 27, 29, 28), (28, 29, 31, 30), (30, 31, 33, 32), (32, 33, 35, 34), (34, 35, 37, 36), (36, 37, 39, 38), (38, 39, 41, 40), (40, 41, 43, 42), (42, 43, 45, 44), (44, 45, 47, 46), (46, 47, 49, 48), (48, 49, 51, 50), (50, 51, 53, 52), (52, 53, 55, 54), (54, 55, 57, 56), (56, 57, 59, 58), (58, 59, 61, 60), (3, 1, 63, 61, 59, 57, 55, 53, 51, 49, 47, 45, 43, 41, 39, 37, 35, 33, 31, 29, 27, 25, 23, 21, 19, 17, 15, 13, 11, 9, 7, 5), (60, 61, 63, 62), (62, 63, 1, 0), (0, 2, 4, 6, 8, 10, 12, 14, 16, 18, 20, 22, 24, 26, 28, 30, 32, 34, 36, 38, 40, 42, 44, 46, 48, 50, 52, 54, 56, 58, 60, 62)])
_uv = me_cylinder_001.uv_layers.new(name='UVMap')
_uv.uv.foreach_set('vector', [1.0, 0.5, 1.0, 1.0, 0.9688, 1.0, 0.9688, 0.5, 0.9688, 0.5, 0.9688, 1.0, 0.9375, 1.0, 0.9375, 0.5, 0.9375, 0.5, 0.9375, 1.0, 0.9062, 1.0, 0.9062, 0.5, 0.9062, 0.5, 0.9062, 1.0, 0.875, 1.0, 0.875, 0.5, 0.875, 0.5, 0.875, 1.0, 0.8438, 1.0, 0.8438, 0.5, 0.8438, 0.5, 0.8438, 1.0, 0.8125, 1.0, 0.8125, 0.5, 0.8125, 0.5, 0.8125, 1.0, 0.7812, 1.0, 0.7812, 0.5, 0.7812, 0.5, 0.7812, 1.0, 0.75, 1.0, 0.75, 0.5, 0.75, 0.5, 0.75, 1.0, 0.7188, 1.0, 0.7188, 0.5, 0.7188, 0.5, 0.7188, 1.0, 0.6875, 1.0, 0.6875, 0.5, 0.6875, 0.5, 0.6875, 1.0, 0.6562, 1.0, 0.6562, 0.5, 0.6562, 0.5, 0.6562, 1.0, 0.625, 1.0, 0.625, 0.5, 0.625, 0.5, 0.625, 1.0, 0.5938, 1.0, 0.5938, 0.5, 0.5938, 0.5, 0.5938, 1.0, 0.5625, 1.0, 0.5625, 0.5, 0.5625, 0.5, 0.5625, 1.0, 0.5312, 1.0, 0.5312, 0.5, 0.5312, 0.5, 0.5312, 1.0, 0.5, 1.0, 0.5, 0.5, 0.5, 0.5, 0.5, 1.0, 0.4688, 1.0, 0.4688, 0.5, 0.4688, 0.5, 0.4688, 1.0, 0.4375, 1.0, 0.4375, 0.5, 0.4375, 0.5, 0.4375, 1.0, 0.4062, 1.0, 0.4062, 0.5, 0.4062, 0.5, 0.4062, 1.0, 0.375, 1.0, 0.375, 0.5, 0.375, 0.5, 0.375, 1.0, 0.3438, 1.0, 0.3438, 0.5, 0.3438, 0.5, 0.3438, 1.0, 0.3125, 1.0, 0.3125, 0.5, 0.3125, 0.5, 0.3125, 1.0, 0.2812, 1.0, 0.2812, 0.5, 0.2812, 0.5, 0.2812, 1.0, 0.25, 1.0, 0.25, 0.5, 0.25, 0.5, 0.25, 1.0, 0.2188, 1.0, 0.2188, 0.5, 0.2188, 0.5, 0.2188, 1.0, 0.1875, 1.0, 0.1875, 0.5, 0.1875, 0.5, 0.1875, 1.0, 0.1562, 1.0, 0.1562, 0.5, 0.1562, 0.5, 0.1562, 1.0, 0.125, 1.0, 0.125, 0.5, 0.125, 0.5, 0.125, 1.0, 0.09375, 1.0, 0.09375, 0.5, 0.09375, 0.5, 0.09375, 1.0, 0.0625, 1.0, 0.0625, 0.5, 0.2968, 0.4854, 0.25, 0.49, 0.2032, 0.4854, 0.1582, 0.4717, 0.1167, 0.4496, 0.08029, 0.4197, 0.05045, 0.3833, 0.02827, 0.3418, 0.01461, 0.2968, 0.01, 0.25, 0.01461, 0.2032, 0.02827, 0.1582, 0.05045, 0.1167, 0.08029, 0.08029, 0.1167, 0.05045, 0.1582, 0.02827, 0.2032, 0.01461, 0.25, 0.01, 0.2968, 0.01461, 0.3418, 0.02827, 0.3833, 0.05045, 0.4197, 0.08029, 0.4496, 0.1167, 0.4717, 0.1582, 0.4854, 0.2032, 0.49, 0.25, 0.4854, 0.2968, 0.4717, 0.3418, 0.4496, 0.3833, 0.4197, 0.4197, 0.3833, 0.4496, 0.3418, 0.4717, 0.0625, 0.5, 0.0625, 1.0, 0.03125, 1.0, 0.03125, 0.5, 0.03125, 0.5, 0.03125, 1.0, 0.0, 1.0, 0.0, 0.5, 0.75, 0.49, 0.7968, 0.4854, 0.8418, 0.4717, 0.8833, 0.4496, 0.9197, 0.4197, 0.9496, 0.3833, 0.9717, 0.3418, 0.9854, 0.2968, 0.99, 0.25, 0.9854, 0.2032, 0.9717, 0.1582, 0.9496, 0.1167, 0.9197, 0.08029, 0.8833, 0.05045, 0.8418, 0.02827, 0.7968, 0.01461, 0.75, 0.01, 0.7032, 0.01461, 0.6582, 0.02827, 0.6167, 0.05045, 0.5803, 0.08029, 0.5504, 0.1167, 0.5283, 0.1582, 0.5146, 0.2032, 0.51, 0.25, 0.5146, 0.2968, 0.5283, 0.3418, 0.5504, 0.3833, 0.5803, 0.4197, 0.6167, 0.4496, 0.6582, 0.4717, 0.7032, 0.4854])
me_cylinder_001.update()
me_cube_004 = bpy.data.meshes.new('Cube.004')
me_cube_004.from_pydata([(-1.0, -0.7515, -1.0), (-0.78, -1.0, -1.0), (-0.78, -1.0, 0.78), (-1.0, -0.7526, 0.78), (-0.78, 1.0, -1.0), (-1.0, 0.7515, -1.0), (-0.78, 1.0, 0.78), (-1.0, 0.7526, 0.78), (0.78, -1.0, -1.0), (1.0, -0.7515, -1.0), (0.78, -1.0, 0.78), (1.0, 0.7515, -1.0), (0.78, 1.0, -1.0), (0.78, 1.0, 0.78), (-0.78, 0.8663, -5.495), (-1.0, 0.7482, -5.32), (-0.78, 1.0, -5.1), (-0.78, -1.134, -5.495), (-0.78, -1.0, -5.1), (-1.0, -0.7482, -5.32), (0.78, 0.8663, -5.495), (0.78, 1.0, -5.1), (1.0, 0.7482, -5.32), (0.78, -1.134, -5.495), (1.0, -0.7482, -5.32), (0.78, -1.0, -5.1), (-0.78, -1.33, -8.171), (-1.0, -1.382, -8.096), (-0.78, -0.99, -7.921), (-0.78, -3.33, -8.171), (-0.78, -2.99, -7.921), (-1.0, -2.866, -8.096), (0.78, -1.33, -8.171), (0.78, -0.99, -7.921), (1.0, -1.382, -8.096), (0.78, -3.33, -8.171), (1.0, -2.866, -8.096), (0.78, -2.99, -7.921), (-1.0, -3.167, -8.739), (-0.78, -3.499, -8.959), (-1.0, -4.621, -8.739), (-0.78, -5.279, -8.959), (-0.78, -5.292, -8.884), (1.0, -3.167, -8.739), (0.78, -3.499, -8.959), (1.0, -4.621, -8.739), (0.78, -5.292, -8.884), (0.78, -5.279, -8.959), (-0.3229, -0.7526, 2.419), (-0.1029, -1.0, 2.419), (-0.1029, -0.78, 2.639), (-0.3229, 0.7526, 2.419), (-0.1029, 0.78, 2.639), (-0.1029, 1.0, 2.419), (1.677, -0.7526, 2.419), (1.457, -0.78, 2.639), (1.457, -1.0, 2.419), (1.457, 1.0, 2.419), (1.457, 0.78, 2.639), (1.677, 0.7526, 2.419), (1.677, 0.7515, 0.6391), (1.457, 1.0, 0.6391), (0.8529, -1.0, 0.6391), (1.073, -0.7515, 0.6391)], [], [(8, 10, 2, 1), (4, 12, 21, 16), (19, 15, 27, 31), (8, 1, 18, 25), (4, 6, 13, 12), (31, 27, 38, 40), (11, 9, 24, 22), (0, 3, 7, 5), (34, 36, 45, 43), (14, 20, 33, 28), (22, 24, 36, 34), (23, 17, 30, 37), (35, 29, 42, 46), (39, 44, 47, 41), (26, 32, 44, 39), (9, 11, 60, 63), (8, 9, 63, 62), (13, 6, 53, 57), (3, 2, 49, 48), (14, 15, 16), (17, 18, 19), (20, 21, 22), (23, 24, 25), (26, 27, 28), (29, 30, 31), (32, 33, 34), (35, 36, 37), (40, 41, 42), (45, 46, 47), (1, 2, 3, 0), (2, 10, 56, 49), (6, 4, 5, 7), (12, 13, 57, 61), (10, 8, 62, 56), (11, 12, 61, 60), (7, 3, 48, 51), (6, 7, 51, 53), (20, 14, 16, 21), (17, 23, 25, 18), (8, 25, 24, 9), (21, 12, 11, 22), (0, 19, 18, 1), (15, 5, 4, 16), (32, 26, 28, 33), (29, 35, 37, 30), (23, 37, 36, 24), (33, 20, 22, 34), (14, 28, 27, 15), (30, 17, 19, 31), (39, 41, 40, 38), (47, 44, 43, 45), (41, 47, 46, 42), (31, 40, 42, 29), (45, 36, 35, 46), (34, 43, 44, 32), (38, 27, 26, 39), (0, 5, 15, 19), (60, 59, 54, 63), (58, 52, 50, 55), (49, 50, 48), (52, 53, 51), (55, 56, 54), (58, 59, 57), (50, 52, 51, 48), (52, 58, 57, 53), (59, 60, 61, 57), (58, 55, 54, 59), (56, 62, 63, 54), (55, 50, 49, 56)])
_uv = me_cube_004.uv_layers.new(name='UVMap')
_uv.uv.foreach_set('vector', [0.375, 0.7775, 0.5975, 0.7775, 0.5975, 0.9725, 0.375, 0.9725, 0.375, 0.2775, 0.375, 0.4725, 0.375, 0.4725, 0.375, 0.2775, 0.375, 0.03148, 0.375, 0.2185, 0.375, 0.2177, 0.375, 0.03227, 0.375, 0.7775, 0.375, 0.9725, 0.375, 0.9725, 0.375, 0.7775, 0.375, 0.2775, 0.5975, 0.2775, 0.5975, 0.4725, 0.375, 0.4725, 0.375, 0.03227, 0.375, 0.2177, 0.375, 0.2159, 0.375, 0.03413, 0.375, 0.5311, 0.375, 0.7189, 0.375, 0.7185, 0.375, 0.5315, 0.375, 0.03106, 0.5975, 0.03092, 0.5975, 0.2191, 0.375, 0.2189, 0.375, 0.5323, 0.375, 0.7177, 0.375, 0.7159, 0.375, 0.5341, 0.375, 0.2775, 0.375, 0.4725, 0.375, 0.4725, 0.375, 0.2775, 0.375, 0.5315, 0.375, 0.7185, 0.375, 0.7177, 0.375, 0.5323, 0.375, 0.7775, 0.375, 0.9725, 0.375, 0.9725, 0.375, 0.7775, 0.375, 0.7775, 0.375, 0.9725, 0.375, 0.9725, 0.375, 0.7775, 0.1525, 0.5, 0.3475, 0.5, 0.3475, 0.7225, 0.1525, 0.7225, 0.375, 0.2775, 0.375, 0.4725, 0.375, 0.4725, 0.375, 0.2775, 0.375, 0.7189, 0.375, 0.5311, 0.375, 0.5311, 0.375, 0.7189, 0.375, 0.7775, 0.375, 0.7189, 0.375, 0.7189, 0.375, 0.7775, 0.5975, 0.4725, 0.5975, 0.2775, 0.5975, 0.2775, 0.5975, 0.4725, 0.5975, 0.03092, 0.5975, 0.0, 0.5975, 0.0, 0.5975, 0.03092, 0.375, 0.2775, 0.375, 0.2185, 0.375, 0.2775, 0.375, 0.0, 0.375, 0.0, 0.375, 0.03148, 0.375, 0.4725, 0.375, 0.4725, 0.375, 0.5315, 0.375, 0.7775, 0.375, 0.7185, 0.375, 0.7775, 0.375, 0.2775, 0.375, 0.2177, 0.375, 0.2775, 0.375, 0.0, 0.375, 0.01671, 0.375, 0.03227, 0.375, 0.4725, 0.375, 0.4725, 0.375, 0.5323, 0.375, 0.7775, 0.375, 0.7177, 0.375, 0.7775, 0.125, 0.6402, 0.1525, 0.7225, 0.1525, 0.7242, 0.375, 0.6402, 0.3475, 0.7242, 0.3475, 0.7225, 0.375, 0.0, 0.5975, 0.0, 0.5975, 0.03092, 0.375, 0.03106, 0.5975, 0.9725, 0.5975, 0.7775, 0.5975, 0.7775, 0.5975, 0.9725, 0.5975, 0.2775, 0.375, 0.2775, 0.375, 0.2189, 0.5975, 0.2191, 0.375, 0.4725, 0.5975, 0.4725, 0.5975, 0.4725, 0.375, 0.4725, 0.5975, 0.7775, 0.375, 0.7775, 0.375, 0.7775, 0.5975, 0.7775, 0.375, 0.5311, 0.375, 0.4725, 0.375, 0.4725, 0.375, 0.5311, 0.5975, 0.2191, 0.5975, 0.03092, 0.5975, 0.03092, 0.5975, 0.2191, 0.5975, 0.2775, 0.5975, 0.2191, 0.5975, 0.2191, 0.5975, 0.2775, 0.375, 0.4725, 0.375, 0.2775, 0.375, 0.2775, 0.375, 0.4725, 0.375, 0.9725, 0.375, 0.7775, 0.375, 0.7775, 0.375, 0.9725, 0.375, 0.7775, 0.375, 0.7775, 0.375, 0.7185, 0.375, 0.7189, 0.375, 0.4725, 0.375, 0.4725, 0.375, 0.5311, 0.375, 0.5315, 0.375, 0.03106, 0.375, 0.03148, 0.375, 0.0, 0.375, 0.0, 0.375, 0.2185, 0.375, 0.2189, 0.375, 0.2775, 0.375, 0.2775, 0.375, 0.4725, 0.375, 0.2775, 0.375, 0.2775, 0.375, 0.4725, 0.375, 0.9725, 0.375, 0.7775, 0.375, 0.7775, 0.375, 0.9725, 0.375, 0.7775, 0.375, 0.7775, 0.375, 0.7177, 0.375, 0.7185, 0.375, 0.4725, 0.375, 0.4725, 0.375, 0.5315, 0.375, 0.5323, 0.375, 0.2775, 0.375, 0.2775, 0.375, 0.2177, 0.375, 0.2185, 0.375, 0.0, 0.375, 0.0, 0.375, 0.03148, 0.375, 0.03227, 0.1525, 0.5, 0.1525, 0.7225, 0.125, 0.6402, 0.125, 0.5, 0.3475, 0.7225, 0.3475, 0.5, 0.375, 0.5341, 0.375, 0.7159, 0.1525, 0.7225, 0.3475, 0.7225, 0.3475, 0.75, 0.1525, 0.75, 0.375, 0.03227, 0.375, 0.03413, 0.375, 0.0, 0.375, 0.0, 0.375, 0.7159, 0.375, 0.7177, 0.375, 0.7775, 0.375, 0.7775, 0.375, 0.5323, 0.375, 0.5341, 0.375, 0.4725, 0.375, 0.4725, 0.375, 0.2159, 0.375, 0.2177, 0.375, 0.2775, 0.375, 0.2775, 0.375, 0.03106, 0.375, 0.2189, 0.375, 0.2185, 0.375, 0.03148, 0.375, 0.5311, 0.5975, 0.5309, 0.5975, 0.7191, 0.375, 0.7189, 0.6525, 0.5275, 0.8475, 0.5275, 0.8475, 0.7225, 0.6525, 0.7225, 0.5975, 0.0, 0.625, 0.0275, 0.5975, 0.03092, 0.625, 0.2225, 0.5975, 0.25, 0.5975, 0.2191, 0.625, 0.7775, 0.5975, 0.7775, 0.5975, 0.75, 0.625, 0.4725, 0.5975, 0.5, 0.5975, 0.4725, 0.625, 0.0275, 0.625, 0.2225, 0.5975, 0.2191, 0.5975, 0.03092, 0.625, 0.2775, 0.625, 0.4725, 0.5975, 0.4725, 0.5975, 0.2775, 0.5975, 0.5309, 0.375, 0.5311, 0.375, 0.4725, 0.5975, 0.4725, 0.6525, 0.5275, 0.6525, 0.7225, 0.5975, 0.7191, 0.5975, 0.5309, 0.5975, 0.7775, 0.375, 0.7775, 0.375, 0.7189, 0.5975, 0.7191, 0.625, 0.7775, 0.625, 0.9725, 0.5975, 0.9725, 0.5975, 0.7775])
me_cube_004.materials.append(mat_slide_mat)
me_cube_004.update()
me_cube_005 = bpy.data.meshes.new('Cube.005')
me_cube_005.from_pydata([(-1.0, -1.0, -1.0), (-1.0, -0.4204, 0.374), (1.0, -1.0, -1.0), (1.0, -0.4204, 0.374), (-1.0, -0.3344, -0.1625), (-1.0, 1.107, 0.278), (1.0, 1.107, 0.278), (1.0, -0.3344, -0.1625), (-1.0, 1.743, -0.1542), (-1.0, 1.683, -0.4522), (1.0, 1.683, -0.4522), (1.0, 1.743, -0.1542), (-1.0, 0.7692, 0.8983), (-1.0, 1.037, 0.7505), (1.0, 1.037, 0.7505), (1.0, 0.7692, 0.8983)], [], [(6, 14, 15, 3, 7), (4, 1, 12, 13, 5), (7, 3, 1, 4), (10, 11, 6, 7, 2), (5, 13, 14, 6), (2, 7, 4, 0), (9, 10, 2, 0), (8, 5, 6, 11), (10, 9, 8, 11), (0, 4, 5, 8, 9), (12, 15, 14, 13), (15, 12, 1, 3)])
_uv = me_cube_005.uv_layers.new(name='UVMap')
_uv.uv.foreach_set('vector', [0.5021, 0.5, 0.5825, 0.5, 0.625, 0.5406, 0.625, 0.75, 0.5021, 0.75, 0.5021, 0.0, 0.625, 0.0, 0.625, 0.2094, 0.5825, 0.25, 0.5021, 0.25, 0.5021, 0.75, 0.625, 0.75, 0.625, 1.0, 0.5021, 1.0, 0.375, 0.5312, 0.4178, 0.5, 0.5021, 0.5, 0.5021, 0.75, 0.375, 0.75, 0.5021, 0.25, 0.5825, 0.25, 0.5825, 0.5, 0.5021, 0.5, 0.375, 0.75, 0.5021, 0.75, 0.5021, 1.0, 0.375, 1.0, 0.125, 0.5312, 0.375, 0.5312, 0.375, 0.75, 0.125, 0.75, 0.4178, 0.25, 0.5021, 0.25, 0.5021, 0.5, 0.4178, 0.5, 0.375, 0.5312, 0.125, 0.5312, 0.125, 0.5, 0.375, 0.5, 0.375, 0.0, 0.5021, 0.0, 0.5021, 0.25, 0.4178, 0.25, 0.375, 0.2188, 0.625, 0.25, 0.625, 0.5, 0.5825, 0.5, 0.5825, 0.25, 0.625, 0.5406, 0.875, 0.5406, 0.875, 0.75, 0.625, 0.75])
me_cube_005.materials.append(mat_material_004)
me_cube_005.update()

# ---- objects
ob_slide = bpy.data.objects.new('Slide', me_cube_001)
ob_grip = bpy.data.objects.new('Grip', me_cube_002)
ob_canon = bpy.data.objects.new('Canon', me_cylinder)
ob_tambour = bpy.data.objects.new('Tambour', me_cylinder_001)
ob_trigger = bpy.data.objects.new('Trigger', me_cube_004)
ob_cube = bpy.data.objects.new('Cube', me_cube_005)

# ---- transforms, parenting, visibility, modifiers, constraints
ob_slide.location = (2.392e-16, 1.452, 1.077)
ob_slide.scale = (0.2645, 0.2531, 0.2531)
ob_grip.location = (2.392e-16, 1.362, 0.5989)
ob_grip.scale = (0.2531, 0.2531, 0.2531)
_m = ob_grip.modifiers.new('Bevel', 'BEVEL')
_m.segments = 2
ob_canon.location = (0.005651, -0.3312, 1.038)
ob_canon.rotation_euler = (1.571, -0.0, 0.0)
ob_canon.scale = (0.1906, 0.1906, 1.537)
ob_tambour.location = (0.005651, 1.261, 1.038)
ob_tambour.rotation_euler = (1.571, -0.0, 0.0)
ob_tambour.scale = (0.2362, 0.2362, 0.3024)
ob_trigger.location = (1.124e-16, -0.02532, 0.5064)
ob_trigger.rotation_euler = (1.043, 7.809e-17, 8.935e-17)
ob_trigger.scale = (0.04791, 0.04791, 0.04791)
ob_cube.location = (-0.004365, 1.777, 0.8582)
ob_cube.scale = (0.1365, 0.1365, 0.1365)

# ---- collection membership
col_collection.objects.link(ob_slide)
col_collection.objects.link(ob_grip)
col_collection.objects.link(ob_canon)
col_collection.objects.link(ob_tambour)
col_collection.objects.link(ob_trigger)
col_collection.objects.link(ob_cube)

# ---- scene / render settings (as saved in the file)
scene.frame_start = 0; scene.frame_end = 7; scene.frame_set(5)
scene.render.engine = 'BLENDER_EEVEE_NEXT'
scene.cycles.sampling_pattern = 'TABULATED_SOBOL'
scene.view_settings.view_transform = 'Filmic'
bpy.context.view_layer.update()

# ---- added for rendering (the .blend has no active camera): camera
cam_auto = bpy.data.cameras.new('AutoCamera')
cam_auto.lens = 50.0
cam_auto.sensor_width = 36.0
cam_auto.clip_end = 1000.0
ob_auto_camera = bpy.data.objects.new('AutoCamera', cam_auto)
scene.collection.objects.link(ob_auto_camera)
ob_auto_camera.location = (4.46081, -5.31194, 3.63566)
ob_auto_camera.rotation_euler = (1.09748, -7.21219e-08, 0.694738)
scene.camera = ob_auto_camera
bpy.context.view_layer.update()

